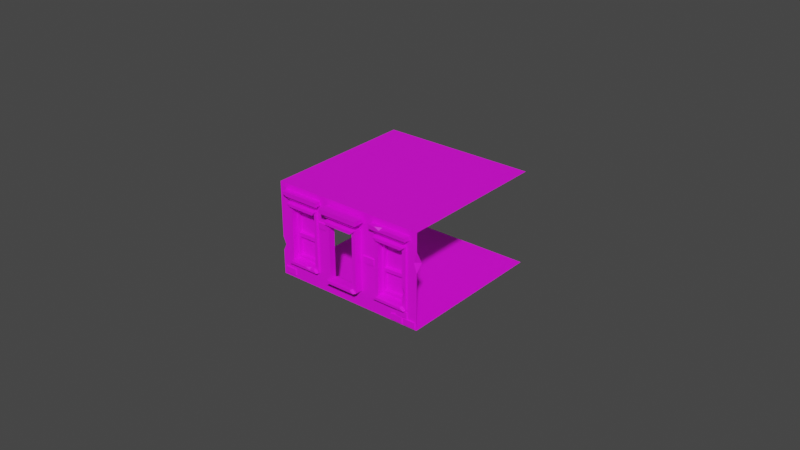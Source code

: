 # Source: apartmentinside.blend  (saved by Blender 2.93.21; exported with 4.5.12 LTS)
import bpy
from mathutils import Matrix  # noqa: F401  (used for matrix-valued properties, if any)

bpy.ops.wm.read_factory_settings(use_empty=True)
scene = bpy.context.scene
scene.name = 'Scene'

# ---- collections
col_collection = bpy.data.collections.new('Collection'); scene.collection.children.link(col_collection)

# ---- images (referenced by path relative to the original .blend; pixels are not part of the script)
import os
ASSET_DIR = os.environ.get("B2B_ASSET_DIR", "")  # directory of the original .blend (textures are referenced by path, not embedded)
HERE = os.path.dirname(os.path.abspath(__file__))  # packed textures are extracted next to this script under _unpacked/

def load_image(name, relpath, width, height, colorspace="sRGB"):
    """Load a texture the original file referenced (path relative to the .blend, or extracted next to this script)."""
    p = next((c for c in (os.path.join(HERE, relpath), os.path.join(ASSET_DIR, relpath)) if relpath and os.path.exists(c)), "")
    if p:
        img = bpy.data.images.load(p, check_existing=True)
        img.name = name
    else:  # same state as the original file: an image datablock whose file is absent (Cycles renders it pink)
        img = bpy.data.images.new(name, width, height)
        img.source = "FILE"
        img.filepath = "//" + (relpath or name)
    img.colorspace_settings.name = colorspace
    return img
img_file714_002 = load_image('file714.002', 'PolygonCity_Texture.psd', 1024, 1024, 'sRGB')
img_file714 = load_image('file714', 'PolygonCity_Texture.psd', 1024, 1024, 'sRGB')

# ---- materials (node trees are filled in below, after node groups)
mat_lambert377 = bpy.data.materials.new('lambert377')
mat_lambert377.use_transparent_shadow = False
mat_lambert377.diffuse_color = (1.0, 1.0, 1.0, 1.0)
mat_lambert377.roughness = 0.5528
mat_lambert377_003 = bpy.data.materials.new('lambert377.003')
mat_lambert377_003.use_transparent_shadow = False
mat_lambert377_003.diffuse_color = (1.0, 1.0, 1.0, 1.0)
mat_lambert377_003.roughness = 0.5528
mat_lambert377_004 = bpy.data.materials.new('lambert377.004')
mat_lambert377_004.use_transparent_shadow = False
mat_lambert377_004.diffuse_color = (1.0, 1.0, 1.0, 1.0)
mat_lambert377_004.roughness = 0.5528

# ---- material node trees
mat_lambert377.use_nodes = True; mat_lambert377.node_tree.nodes.clear()
_N = mat_lambert377.node_tree.nodes; _L = mat_lambert377.node_tree.links
n0 = _N.new('ShaderNodeBsdfPrincipled'); n0.name = 'Principled BSDF'; n0.location = (10, 300)
n0.distribution = 'GGX'
n0.subsurface_method = 'BURLEY'
n0.inputs[2].default_value = 0.5528
n0.inputs[3].default_value = 1.45
n0.inputs[27].default_value = (0.0, 0.0, 0.0, 1.0)
n0.inputs[28].default_value = 1.0
n1 = _N.new('ShaderNodeOutputMaterial'); n1.name = 'Material Output'; n1.location = (300, 300)
n2 = _N.new('ShaderNodeNormalMap'); n2.name = 'Normal Map'; n2.location = (-300, -300)
n2.label = 'Normal/Map'
n3 = _N.new('ShaderNodeTexImage'); n3.name = 'Image Texture'; n3.location = (-300, 600)
n3.image = img_file714_002
_L.new(n0.outputs[0], n1.inputs[0])
_L.new(n2.outputs[0], n0.inputs[5])
_L.new(n3.outputs[0], n0.inputs[0])
n1.is_active_output = True
mat_lambert377_003.use_nodes = True; mat_lambert377_003.node_tree.nodes.clear()
_N = mat_lambert377_003.node_tree.nodes; _L = mat_lambert377_003.node_tree.links
n0 = _N.new('ShaderNodeBsdfPrincipled'); n0.name = 'Principled BSDF'; n0.location = (10, 300)
n0.distribution = 'GGX'
n0.subsurface_method = 'BURLEY'
n0.inputs[2].default_value = 0.5528
n0.inputs[3].default_value = 1.45
n0.inputs[27].default_value = (0.0, 0.0, 0.0, 1.0)
n0.inputs[28].default_value = 1.0
n1 = _N.new('ShaderNodeOutputMaterial'); n1.name = 'Material Output'; n1.location = (300, 300)
n2 = _N.new('ShaderNodeNormalMap'); n2.name = 'Normal Map'; n2.location = (-300, -300)
n2.label = 'Normal/Map'
n3 = _N.new('ShaderNodeTexImage'); n3.name = 'Image Texture'; n3.location = (-300, 600)
n3.image = img_file714
_L.new(n0.outputs[0], n1.inputs[0])
_L.new(n2.outputs[0], n0.inputs[5])
_L.new(n3.outputs[0], n0.inputs[0])
n1.is_active_output = True
mat_lambert377_004.use_nodes = True; mat_lambert377_004.node_tree.nodes.clear()
_N = mat_lambert377_004.node_tree.nodes; _L = mat_lambert377_004.node_tree.links
n0 = _N.new('ShaderNodeBsdfPrincipled'); n0.name = 'Principled BSDF'; n0.location = (10, 300)
n0.distribution = 'GGX'
n0.subsurface_method = 'BURLEY'
n0.inputs[2].default_value = 0.5528
n0.inputs[3].default_value = 1.45
n0.inputs[27].default_value = (0.0, 0.0, 0.0, 1.0)
n0.inputs[28].default_value = 1.0
n1 = _N.new('ShaderNodeOutputMaterial'); n1.name = 'Material Output'; n1.location = (300, 300)
n2 = _N.new('ShaderNodeNormalMap'); n2.name = 'Normal Map'; n2.location = (-300, -300)
n2.label = 'Normal/Map'
n3 = _N.new('ShaderNodeTexImage'); n3.name = 'Image Texture'; n3.location = (-300, 600)
n3.image = img_file714
_L.new(n0.outputs[0], n1.inputs[0])
_L.new(n2.outputs[0], n0.inputs[5])
_L.new(n3.outputs[0], n0.inputs[0])
n1.is_active_output = True

# ---- world
world_world = bpy.data.worlds.new('World'); scene.world = world_world
world_world.use_nodes = True; world_world.node_tree.nodes.clear()
_N = world_world.node_tree.nodes; _L = world_world.node_tree.links
n0 = _N.new('ShaderNodeOutputWorld'); n0.name = 'World Output'; n0.location = (300, 300)
n1 = _N.new('ShaderNodeBackground'); n1.name = 'Background'; n1.location = (10, 300)
n1.inputs[0].default_value = (0.05088, 0.05088, 0.05088, 1.0)
_L.new(n1.outputs[0], n0.inputs[0])
n0.is_active_output = True
world_world.color = (0.05088, 0.05088, 0.05088)
world_world.use_sun_shadow = False
world_world.sun_shadow_jitter_overblur = 0.0

# ---- meshes
me_mesh = bpy.data.meshes.new('Mesh')
me_mesh.from_pydata([(4.943, 0.04914, 0.03813), (4.573, 0.04914, 0.03813), (4.943, 0.2377, 0.03813), (4.573, 0.2377, 0.03813), (4.96, 0.2463, 0.0), (4.556, 0.2463, 0.0), (4.96, 0.04049, 0.0), (4.556, 0.04049, 0.0), (4.678, 0.2738, 0.03813), (4.308, 0.2738, 0.03813), (4.678, 0.4623, 0.03813), (4.308, 0.4623, 0.03813), (4.695, 0.471, 0.0), (4.291, 0.471, 0.0), (4.695, 0.2652, 0.0), (4.291, 0.2652, 0.0), (4.497, 0.04914, 0.03813), (4.127, 0.06006, 0.03813), (4.497, 0.2377, 0.03813), (4.127, 0.2268, 0.03813), (4.514, 0.2463, 0.0), (4.11, 0.2344, 0.0), (4.514, 0.04049, 0.0), (4.11, 0.05241, 0.0), (4.241, 0.2524, 0.0), (4.241, 0.2432, 0.03813), (4.241, 0.04358, 0.03813), (4.241, 0.03442, 0.0), (3.512, 1.495, 0.03813), (3.142, 1.495, 0.03813), (3.512, 1.684, 0.03813), (3.142, 1.684, 0.03813), (3.528, 1.692, 0.0), (3.125, 1.692, 0.0), (3.528, 1.486, 0.0), (3.125, 1.486, 0.0), (3.364, 1.707, 0.0), (3.364, 1.697, 0.03813), (3.364, 1.481, 0.03813), (3.364, 1.471, 0.0), (1.858, 1.99, 0.03813), (1.488, 1.99, 0.03813), (1.858, 2.178, 0.03813), (1.488, 2.178, 0.03813), (1.875, 2.187, 0.0), (1.471, 2.187, 0.0), (1.875, 1.981, 0.0), (1.471, 1.981, 0.0), (2.471, 0.27, 0.03813), (2.101, 0.27, 0.03813), (2.471, 0.4585, 0.03813), (2.101, 0.4585, 0.03813), (2.488, 0.4672, 0.0), (2.084, 0.4672, 0.0), (2.488, 0.2613, 0.0), (2.084, 0.2613, 0.0), (0.4727, 0.09535, 0.03813), (0.1027, 0.09535, 0.03813), (0.4727, 0.2839, 0.03813), (0.1027, 0.2839, 0.03813), (0.4897, 0.2925, 0.0), (0.08573, 0.2925, 0.0), (0.4897, 0.0867, 0.0), (0.08573, 0.0867, 0.0), (4.631, 2.588, 0.103), (3.597, 2.588, 0.103), (4.631, 2.588, -4.768e-07), (3.597, 2.588, -4.768e-07), (4.675, 2.665, -4.768e-07), (4.675, 2.665, 0.1361), (3.553, 2.665, 0.1361), (3.553, 2.665, -4.768e-07), (4.726, 2.693, 0.1876), (3.463, 2.693, 0.1876), (3.463, 2.832, 0.1956), (4.726, 2.806, 0.1956), (3.463, 2.825, -4.768e-07), (4.766, 2.825, -4.768e-07), (3.463, 2.693, -4.768e-07), (4.766, 2.693, -4.768e-07), (1.403, 2.588, 0.103), (0.3686, 2.588, 0.103), (1.403, 2.588, -4.768e-07), (0.3686, 2.588, -4.768e-07), (1.447, 2.665, -4.768e-07), (1.447, 2.665, 0.1361), (0.3248, 2.665, 0.1361), (0.3248, 2.665, -4.768e-07), (1.537, 2.693, 0.1876), (0.2342, 2.752, 0.191), (0.2342, 2.832, 0.1956), (1.537, 2.832, 0.1956), (0.2342, 2.825, -4.768e-07), (1.537, 2.825, -4.768e-07), (0.2342, 2.693, -4.768e-07), (1.537, 2.693, -4.768e-07), (5.0, 0.0, 0.0), (0.0, 0.0, 0.0), (5.0, 3.0, 0.0), (0.0, 3.0, 0.0), (5.0, 3.0, -5.0), (0.0, 3.0, -5.0), (5.0, 0.0, -5.0), (0.0, 0.0, -5.0), (4.652, 0.5194, 0.0), (0.3477, 0.5194, 0.0), (0.3477, 2.481, 0.0), (4.652, 2.481, 0.0), (3.576, 2.481, 0.0), (3.576, 0.5194, 0.0), (1.424, 2.481, 0.0), (1.424, 0.5194, 0.0), (3.038, 2.481, 0.0), (3.038, 0.5194, 0.0), (1.962, 2.481, 0.0), (1.962, 0.5194, 0.0), (1.403, 2.481, 0.05631), (1.424, 0.5194, 0.05631), (0.3477, 0.5194, 0.05631), (0.3477, 2.481, 0.05631), (4.652, 0.5194, 0.05631), (3.576, 0.5194, 0.05631), (3.576, 2.481, 0.05631), (4.652, 2.481, 0.05631), (1.962, 2.481, 0.05631), (1.962, 0.5194, 0.05631), (3.038, 2.481, 0.05631), (3.038, 0.5194, 0.05631), (1.335, 2.366, 0.05631), (1.309, 0.6341, 0.05631), (0.4624, 0.6341, 0.05631), (0.4624, 2.366, 0.05631), (4.538, 0.6341, 0.05631), (3.691, 0.6341, 0.05631), (3.691, 2.366, 0.05631), (4.538, 2.366, 0.05631), (2.923, 2.366, 0.05631), (2.923, 0.6341, 0.05631), (1.309, 2.366, -0.1375), (1.309, 0.6341, -0.1375), (0.4624, 0.6341, -0.1375), (0.4624, 2.366, -0.1375), (4.538, 0.6341, -0.1375), (3.691, 0.6341, -0.1375), (3.691, 2.366, -0.1375), (4.538, 2.366, -0.1375), (1.229, 2.244, -0.1375), (1.229, 0.7558, -0.1375), (0.5421, 0.7308, -0.1375), (0.5202, 2.264, -0.1375), (4.458, 0.7558, -0.1375), (3.751, 0.7329, -0.1375), (3.771, 2.244, -0.1375), (4.458, 2.267, -0.1375), (4.458, 1.482, -0.1375), (3.771, 1.457, -0.1375), (1.229, 1.475, -0.1375), (0.5421, 1.475, -0.1375), (4.458, 1.386, -0.1375), (3.771, 1.349, -0.1375), (1.241, 1.363, -0.1375), (0.5421, 1.349, -0.1375), (1.229, 2.244, -0.2428), (1.229, 1.475, -0.2428), (0.5421, 1.475, -0.2428), (0.5421, 2.244, -0.2428), (4.458, 1.512, -0.2428), (3.771, 1.475, -0.2428), (3.771, 2.244, -0.2428), (4.458, 2.244, -0.2428), (4.458, 0.7558, -0.2428), (3.771, 0.7558, -0.2428), (3.771, 1.349, -0.2428), (4.458, 1.349, -0.2428), (1.229, 1.349, -0.2428), (0.5421, 1.349, -0.2428), (1.229, 0.7558, -0.2428), (0.5421, 0.7558, -0.2428), (1.424, 0.5328, 0.1471), (0.3477, 0.5328, 0.1471), (0.4624, 0.6208, 0.1471), (1.309, 0.6208, 0.1471), (4.652, 0.5328, 0.1471), (3.576, 0.5328, 0.1471), (3.691, 0.6208, 0.1471), (4.524, 0.6062, 0.1471), (1.403, 2.467, 0.1471), (0.3477, 2.467, 0.1471), (1.335, 2.379, 0.1471), (0.4624, 2.379, 0.1471), (4.652, 2.467, 0.1471), (3.605, 2.467, 0.1471), (4.538, 2.379, 0.1471), (3.691, 2.379, 0.1471), (4.114, 2.467, 0.1471), (0.8858, 2.467, 0.1471), (5.0, 1.777, 0.0), (5.0, 2.423, 0.0), (5.0, 2.015, -0.2104), (4.902, 2.076, 0.0), (0.0, 0.7722, 0.0), (0.0, 1.219, 0.0), (0.1033, 0.9868, 0.0), (0.0, 1.017, -0.1525), (1.962, 2.005, 0.05631), (1.962, 1.569, 0.05631), (1.962, 1.781, 0.0), (4.538, 0.846, 0.05631), (4.538, 1.268, 0.05631), (4.652, 1.038, 0.05631), (4.538, 1.058, -0.004815), (1.013, 0.6208, 0.1471), (1.158, 0.6341, 0.05631), (1.157, 0.5764, 0.1471), (4.12, 2.819, 0.1956), (3.684, 2.828, 0.1956), (3.89, 2.82, 0.0976), (3.846, 2.75, 0.1914), (0.386, 2.693, 0.1876), (0.2342, 2.693, 0.1158), (3.035, 2.49, 0.03008), (3.035, 0.5335, 0.03287), (1.967, 2.49, 0.02974), (1.967, 0.5335, 0.03287), (2.921, 2.375, 0.03286), (2.921, 0.6479, 0.03287), (2.081, 2.375, 0.03286), (2.081, 0.6479, 0.03287), (2.921, 2.375, 0.1693), (2.921, 0.6479, 0.172), (2.081, 2.375, 0.1693), (2.081, 0.6479, 0.172), (2.001, 0.5468, -0.05427), (3.035, 0.5468, -0.05427), (2.921, 0.6346, -0.05427), (2.115, 0.6346, -0.05427), (1.967, 2.476, -0.05427), (3.035, 2.476, -0.05427), (2.081, 2.389, -0.05427), (2.921, 2.389, -0.05427), (2.501, 2.476, -0.05427), (3.041, 1.798, 0.03286), (2.934, 1.794, 0.03286), (3.014, 2.597, 0.2941), (1.988, 2.597, 0.2941), (3.014, 2.597, 0.02828), (1.988, 2.597, 0.02828), (3.058, 2.674, 0.02828), (3.058, 2.674, 0.3259), (1.945, 2.674, 0.3259), (1.945, 2.674, 0.02828), (3.148, 2.701, 0.3754), (1.855, 2.701, 0.3754), (1.855, 2.84, 0.383), (3.148, 2.84, 0.383), (1.855, 2.833, 0.02828), (3.148, 2.833, 0.02828), (1.855, 2.701, 0.02828), (3.148, 2.701, 0.02828), (3.035, 2.49, 0.02828), (3.035, 0.5335, 0.02828), (1.967, 2.49, 0.02828), (1.967, 0.5335, 0.02828), (1.967, 2.49, 0.2493), (1.967, 0.5335, 0.2493), (3.035, 2.49, 0.2493), (3.035, 0.5335, 0.2493), (2.081, 2.375, 0.2493), (2.081, 0.6479, 0.2493), (2.921, 2.375, 0.2493), (2.921, 0.6479, 0.2493), (2.081, 2.375, 0.1703), (2.081, 0.6479, 0.1703), (2.921, 2.375, 0.1703), (2.921, 0.6479, 0.1703), (3.001, 0.5468, 0.3365), (1.967, 0.5468, 0.3365), (2.081, 0.6346, 0.3365), (2.887, 0.6346, 0.3365), (3.035, 2.476, 0.3365), (1.967, 2.476, 0.3365), (2.921, 2.389, 0.3365), (2.081, 2.389, 0.3365), (2.501, 2.476, 0.3365), (1.967, 2.015, 0.2493), (1.967, 1.581, 0.2493), (2.081, 1.794, 0.2493), (1.967, 1.792, 0.02828)], [(126, 136), (137, 127)], [(0, 2, 3, 1), (2, 4, 5, 3), (6, 0, 1, 7), (1, 3, 5, 7), (6, 4, 2, 0), (8, 10, 11, 9), (10, 12, 13, 11), (14, 8, 9, 15), (9, 11, 13, 15), (14, 12, 10, 8), (25, 19, 17, 26), (24, 21, 19, 25), (26, 17, 23, 27), (17, 19, 21, 23), (22, 20, 18, 16), (18, 20, 24, 25), (16, 18, 25, 26), (22, 16, 26, 27), (37, 31, 29, 38), (36, 33, 31, 37), (38, 29, 35, 39), (29, 31, 33, 35), (34, 32, 30, 28), (30, 32, 36, 37), (28, 30, 37, 38), (34, 28, 38, 39), (40, 42, 43, 41), (42, 44, 45, 43), (46, 40, 41, 47), (41, 43, 45, 47), (46, 44, 42, 40), (48, 50, 51, 49), (50, 52, 53, 51), (54, 48, 49, 55), (49, 51, 53, 55), (54, 52, 50, 48), (56, 58, 59, 57), (58, 60, 61, 59), (62, 56, 57, 63), (57, 59, 61, 63), (62, 60, 58, 56), (72, 217, 73), (77, 76, 216), (66, 64, 65, 67), (73, 74, 76, 78), (79, 77, 75, 72), (66, 68, 69, 64), (64, 69, 70, 65), (65, 70, 71, 67), (69, 72, 73, 70), (70, 73, 78, 71), (68, 79, 72, 69), (88, 91, 90, 89, 218), (91, 93, 92, 90), (82, 80, 81, 83), (89, 90, 92, 94, 219), (95, 93, 91, 88), (82, 84, 85, 80), (80, 85, 86, 81), (81, 86, 87, 83), (85, 88, 218, 86), (86, 219, 94, 87), (84, 95, 88, 85), (162, 165, 164, 163), (98, 100, 101, 99), (102, 96, 97, 103), (96, 104, 109, 113, 115, 111, 105, 97), (105, 106, 202), (99, 106, 110, 114, 112, 108, 107, 98), (104, 96, 196, 199), (166, 169, 168, 167), (111, 115, 206), (108, 112, 113, 109), (110, 116, 117, 111), (111, 117, 118, 105), (105, 118, 119, 106), (106, 119, 116, 110), (104, 120, 121, 109), (109, 121, 122, 108), (108, 122, 123, 107), (107, 209, 104), (112, 126, 127, 113), (113, 127, 125, 115), (116, 128, 129, 117), (178, 181, 213), (118, 130, 131, 119), (187, 189, 188, 186, 195), (182, 185, 184, 183), (121, 133, 134, 122), (191, 193, 192, 190, 194), (210, 207, 209), (128, 138, 139, 129), (139, 140, 212), (130, 140, 141, 131), (131, 141, 138, 128), (132, 142, 143, 133), (133, 143, 144, 134), (134, 144, 145, 135), (142, 132, 207, 210), (138, 146, 156, 160, 147, 139), (139, 147, 148, 140), (140, 148, 161, 157, 149, 141), (141, 149, 146, 138), (142, 150, 151, 143), (143, 151, 159, 155, 152, 144), (144, 152, 153, 145), (145, 153, 154, 158, 150, 142), (158, 154, 155, 159), (157, 161, 160, 156), (170, 173, 172, 171), (175, 177, 176, 174), (146, 162, 163, 156), (156, 163, 164, 157), (157, 164, 165, 149), (149, 165, 162, 146), (154, 166, 167, 155), (155, 167, 168, 152), (152, 168, 169, 153), (153, 169, 166, 154), (150, 170, 171, 151), (151, 171, 172, 159), (159, 172, 173, 158), (158, 173, 170, 150), (161, 175, 174, 160), (160, 174, 176, 147), (147, 176, 177, 148), (148, 177, 175, 161), (117, 178, 179, 118), (118, 179, 180, 130), (211, 213, 212), (129, 181, 178, 117), (120, 182, 183, 121), (121, 183, 184, 133), (133, 184, 185, 132), (132, 185, 182, 120), (119, 187, 195, 186, 116), (116, 186, 188, 128), (128, 188, 189, 131), (131, 189, 187, 119), (122, 191, 194, 190, 123), (123, 190, 192, 135), (135, 192, 193, 134), (134, 193, 191, 122), (196, 198, 199), (198, 197, 199), (203, 200, 202), (201, 203, 202), (115, 125, 205, 206), (204, 124, 114, 206), (123, 135, 208, 209), (207, 132, 120, 209), (208, 210, 209), (130, 180, 211, 212), (181, 129, 212), (213, 181, 212), (213, 211, 180, 179), (178, 213, 179), (97, 105, 202, 200), (106, 99, 201, 202), (98, 107, 199, 197), (107, 104, 199), (135, 145, 210, 208), (145, 142, 210), (114, 110, 206), (110, 111, 206), (209, 120, 104), (107, 123, 209), (129, 139, 212), (140, 130, 212), (214, 216, 217), (216, 215, 217), (75, 77, 216, 214), (76, 74, 215, 216), (217, 215, 74, 73), (72, 75, 214, 217), (218, 89, 86), (86, 89, 219), (237, 239, 238, 236, 240), (222, 226, 227, 223), (232, 235, 234, 233), (229, 228, 242), (224, 228, 230, 226), (226, 230, 231, 227), (227, 231, 229, 225), (223, 232, 233, 221), (221, 233, 234, 225), (225, 234, 235, 227), (227, 235, 232, 223), (220, 237, 240, 236, 222), (222, 236, 238, 226), (226, 238, 239, 224), (224, 239, 237, 220), (242, 224, 220, 241), (221, 225, 242, 241), (225, 229, 242), (228, 224, 242), (221, 229, 242), (241, 229, 221), (241, 228, 229), (251, 254, 253, 252), (254, 256, 255, 253), (245, 243, 244, 246), (252, 253, 255, 257), (258, 256, 254, 251), (245, 247, 248, 243), (243, 248, 249, 244), (244, 249, 250, 246), (248, 251, 252, 249), (249, 252, 257, 250), (247, 258, 251, 248), (261, 263, 265, 259), (259, 265, 266, 260), (260, 266, 264, 262), (286, 284, 287), (280, 282, 281, 279, 283), (265, 269, 270, 266), (275, 278, 277, 276), (272, 271, 286), (267, 271, 273, 269), (269, 273, 274, 270), (270, 274, 272, 268), (266, 275, 276, 264), (264, 276, 277, 268), (268, 277, 278, 270), (270, 278, 275, 266), (263, 280, 283, 279, 265), (265, 279, 281, 269), (269, 281, 282, 267), (267, 282, 280, 263), (286, 267, 263, 284), (264, 268, 286, 285), (262, 264, 285, 287), (284, 263, 261, 287), (286, 287, 285), (268, 272, 286), (271, 267, 286), (255, 256, 258, 247, 250, 257), (250, 247, 245, 246)])
me_mesh.polygons.foreach_set('use_smooth', [True] * 238)
me_mesh.polygons.foreach_set('material_index', [0, 0, 0, 0, 0, 0, 0, 0, 0, 0, 0, 0, 0, 0, 0, 0, 0, 0, 0, 0, 0, 0, 0, 0, 0, 0, 0, 0, 0, 0, 0, 0, 0, 0, 0, 0, 0, 0, 0, 0, 0, 0, 0, 0, 0, 0, 0, 0, 0, 0, 0, 0, 0, 0, 0, 0, 0, 0, 0, 0, 0, 0, 0, 0, 0, 0, 0, 0, 0, 0, 0, 0, 0, 0, 0, 0, 0, 0, 0, 0, 0, 0, 0, 0, 0, 0, 0, 0, 0, 0, 0, 0, 0, 0, 0, 0, 0, 0, 0, 0, 0, 0, 0, 0, 0, 0, 0, 0, 0, 0, 0, 0, 0, 0, 0, 0, 0, 0, 0, 0, 0, 0, 0, 0, 0, 0, 0, 0, 0, 0, 0, 0, 0, 0, 0, 0, 0, 0, 0, 0, 0, 0, 0, 0, 0, 0, 0, 0, 0, 0, 0, 0, 0, 0, 0, 0, 0, 0, 0, 0, 0, 0, 0, 0, 0, 0, 0, 0, 0, 0, 0, 0, 0, 0, 0, 0, 0, 1, 1, 1, 1, 1, 1, 1, 1, 1, 1, 1, 1, 1, 1, 1, 1, 1, 1, 1, 1, 1, 1, 2, 2, 2, 2, 2, 2, 2, 2, 2, 2, 2, 2, 2, 2, 2, 2, 2, 2, 2, 2, 2, 2, 2, 2, 2, 2, 2, 2, 2, 2, 2, 2, 2, 2, 2, 2, 2, 2, 2])
_k = set([(0, 1), (0, 2), (0, 6), (1, 3), (1, 7), (2, 3), (2, 4), (3, 5), (8, 9), (8, 10), (8, 14), (9, 11), (9, 15), (10, 11), (10, 12), (11, 13), (16, 18), (16, 22), (16, 26), (17, 19), (17, 23), (17, 26), (18, 20), (18, 25), (19, 21), (19, 25), (28, 30), (28, 34), (28, 38), (29, 31), (29, 35), (29, 38), (30, 32), (30, 37), (31, 33), (31, 37), (40, 41), (40, 42), (40, 46), (41, 43), (41, 47), (42, 43), (42, 44), (43, 45), (48, 49), (48, 50), (48, 54), (49, 51), (49, 55), (50, 51), (50, 52), (51, 53), (56, 57), (56, 58), (56, 62), (57, 59), (57, 63), (58, 59), (58, 60), (59, 61), (64, 65), (64, 66), (64, 69), (65, 67), (65, 70), (68, 69), (69, 70), (69, 72), (70, 71), (70, 73), (72, 73), (72, 75), (72, 79), (73, 74), (73, 78), (74, 76), (74, 215), (75, 77), (75, 214), (76, 216), (80, 81), (80, 82), (80, 85), (81, 83), (81, 86), (84, 85), (85, 86), (85, 88), (86, 87), (86, 89), (86, 218), (86, 219), (88, 91), (88, 95), (88, 218), (89, 90), (89, 218), (89, 219), (90, 91), (90, 92), (91, 93), (94, 219), (96, 97), (96, 102), (96, 196), (97, 103), (97, 200), (98, 99), (98, 100), (98, 197), (99, 101), (99, 201), (100, 101), (102, 103), (104, 107), (104, 109), (104, 120), (105, 106), (105, 111), (105, 118), (106, 110), (106, 119), (107, 108), (107, 123), (108, 109), (108, 122), (109, 121), (110, 111), (110, 116), (111, 117), (112, 113), (112, 114), (112, 126), (113, 115), (113, 127), (114, 124), (114, 206), (115, 125), (115, 206), (116, 117), (116, 119), (116, 128), (116, 186), (117, 118), (117, 129), (117, 178), (118, 119), (118, 130), (118, 179), (119, 131), (119, 187), (120, 121), (120, 132), (120, 182), (120, 209), (121, 122), (121, 133), (121, 183), (122, 123), (122, 134), (122, 191), (123, 135), (123, 190), (123, 209), (124, 204), (125, 127), (125, 205), (126, 127), (126, 136), (127, 137), (128, 129), (128, 131), (128, 138), (128, 188), (129, 139), (129, 181), (129, 212), (130, 131), (130, 140), (130, 180), (130, 212), (131, 141), (131, 189), (132, 133), (132, 142), (132, 185), (132, 207), (133, 134), (133, 143), (133, 184), (134, 135), (134, 144), (134, 193), (135, 145), (135, 192), (135, 208), (138, 139), (138, 141), (139, 140), (140, 141), (142, 143), (142, 145), (143, 144), (144, 145), (146, 149), (146, 156), (146, 162), (147, 148), (147, 160), (147, 176), (148, 161), (148, 177), (149, 157), (149, 165), (150, 151), (150, 158), (150, 170), (151, 159), (151, 171), (152, 153), (152, 155), (152, 168), (153, 154), (153, 169), (154, 155), (154, 166), (155, 167), (156, 157), (156, 163), (157, 164), (158, 159), (158, 173), (159, 172), (160, 161), (160, 174), (161, 175), (162, 163), (162, 165), (163, 164), (164, 165), (166, 167), (166, 169), (167, 168), (168, 169), (170, 171), (170, 173), (171, 172), (172, 173), (174, 175), (174, 176), (175, 177), (176, 177), (178, 179), (178, 181), (179, 180), (180, 211), (181, 212), (181, 213), (182, 183), (182, 185), (183, 184), (184, 185), (186, 188), (186, 195), (187, 189), (187, 195), (188, 189), (190, 192), (190, 194), (191, 193), (191, 194), (192, 193), (196, 198), (196, 199), (197, 198), (197, 199), (198, 199), (200, 202), (200, 203), (201, 202), (201, 203), (202, 203), (204, 206), (205, 206), (207, 209), (207, 210), (208, 209), (208, 210), (209, 210), (211, 212), (211, 213), (212, 213), (214, 216), (214, 217), (215, 216), (215, 217), (216, 217), (220, 224), (220, 237), (221, 225), (221, 229), (221, 233), (221, 241), (222, 226), (222, 236), (223, 227), (223, 232), (224, 226), (224, 228), (224, 239), (224, 242), (225, 227), (225, 229), (225, 234), (225, 242), (226, 227), (226, 230), (226, 238), (227, 231), (227, 235), (228, 229), (229, 242), (232, 233), (232, 235), (233, 234), (234, 235), (236, 238), (236, 240), (237, 239), (237, 240), (238, 239), (241, 242), (243, 244), (243, 245), (243, 248), (244, 246), (244, 249), (245, 246), (245, 247), (246, 250), (247, 248), (247, 258), (248, 249), (248, 251), (249, 250), (249, 252), (250, 257), (251, 252), (251, 254), (251, 258), (252, 253), (252, 257), (253, 254), (253, 255), (254, 256), (255, 256), (255, 257), (256, 258), (259, 265), (260, 266), (261, 263), (262, 264), (263, 265), (263, 267), (263, 280), (263, 284), (264, 266), (264, 268), (264, 276), (264, 285), (265, 266), (265, 269), (265, 279), (266, 270), (266, 275), (267, 269), (267, 271), (267, 282), (267, 286), (268, 270), (268, 272), (268, 277), (268, 286), (269, 270), (269, 273), (269, 281), (270, 274), (270, 278), (271, 286), (275, 276), (275, 278), (276, 277), (277, 278), (279, 281), (279, 283), (280, 282), (280, 283), (281, 282), (284, 286), (284, 287), (285, 286), (285, 287), (286, 287)])
me_mesh.attributes.new('sharp_edge', 'BOOLEAN', 'EDGE').data.foreach_set('value', [ (min(e.vertices), max(e.vertices)) in _k for e in me_mesh.edges])
_uv = me_mesh.uv_layers.new(name='map1')
_uv.uv.foreach_set('vector', [0.1992, 0.2808, 0.1992, 0.2808, 0.1992, 0.2808, 0.1992, 0.2808, 0.1992, 0.2808, 0.1992, 0.2808, 0.1992, 0.2808, 0.1992, 0.2808, 0.1992, 0.2808, 0.1992, 0.2808, 0.1992, 0.2808, 0.1992, 0.2808, 0.1992, 0.2808, 0.1992, 0.2808, 0.1992, 0.2808, 0.1992, 0.2808, 0.1992, 0.2808, 0.1992, 0.2808, 0.1992, 0.2808, 0.1992, 0.2808, 0.1992, 0.2808, 0.1992, 0.2808, 0.1992, 0.2808, 0.1992, 0.2808, 0.1992, 0.2808, 0.1992, 0.2808, 0.1992, 0.2808, 0.1992, 0.2808, 0.1992, 0.2808, 0.1992, 0.2808, 0.1992, 0.2808, 0.1992, 0.2808, 0.1992, 0.2808, 0.1992, 0.2808, 0.1992, 0.2808, 0.1992, 0.2808, 0.1992, 0.2808, 0.1992, 0.2808, 0.1992, 0.2808, 0.1992, 0.2808, 0.1992, 0.2808, 0.1992, 0.2808, 0.1992, 0.2808, 0.1992, 0.2808, 0.1992, 0.2808, 0.1992, 0.2808, 0.1992, 0.2808, 0.1992, 0.2808, 0.1992, 0.2808, 0.1992, 0.2808, 0.1992, 0.2808, 0.1992, 0.2808, 0.1992, 0.2808, 0.1992, 0.2808, 0.1992, 0.2808, 0.1992, 0.2808, 0.1992, 0.2808, 0.1992, 0.2808, 0.1992, 0.2808, 0.1992, 0.2808, 0.1992, 0.2808, 0.1992, 0.2808, 0.1992, 0.2808, 0.1992, 0.2808, 0.1992, 0.2808, 0.1992, 0.2808, 0.1992, 0.2808, 0.1992, 0.2808, 0.1992, 0.2808, 0.1992, 0.2808, 0.1992, 0.2808, 0.1992, 0.2808, 0.1992, 0.2808, 0.1992, 0.2808, 0.1992, 0.2808, 0.1992, 0.2808, 0.1992, 0.2808, 0.1992, 0.2808, 0.1992, 0.2808, 0.1992, 0.2808, 0.1992, 0.2808, 0.1992, 0.2808, 0.1992, 0.2808, 0.1992, 0.2808, 0.1992, 0.2808, 0.1992, 0.2808, 0.1992, 0.2808, 0.1992, 0.2808, 0.1992, 0.2808, 0.1992, 0.2808, 0.1992, 0.2808, 0.1992, 0.2808, 0.1992, 0.2808, 0.1992, 0.2808, 0.1992, 0.2808, 0.1992, 0.2808, 0.1992, 0.2808, 0.1992, 0.2808, 0.1992, 0.2808, 0.1992, 0.2808, 0.1992, 0.2808, 0.1992, 0.2808, 0.1992, 0.2808, 0.1992, 0.2808, 0.1992, 0.2808, 0.1992, 0.2808, 0.1992, 0.2808, 0.1992, 0.2808, 0.1992, 0.2808, 0.1992, 0.2808, 0.1992, 0.2808, 0.1992, 0.2808, 0.1992, 0.2808, 0.1992, 0.2808, 0.1992, 0.2808, 0.1992, 0.2808, 0.1992, 0.2808, 0.1992, 0.2808, 0.1992, 0.2808, 0.1992, 0.2808, 0.1992, 0.2808, 0.1992, 0.2808, 0.1992, 0.2808, 0.1992, 0.2808, 0.1992, 0.2808, 0.1992, 0.2808, 0.1992, 0.2808, 0.1992, 0.2808, 0.1992, 0.2808, 0.1992, 0.2808, 0.1992, 0.2808, 0.1992, 0.2808, 0.1992, 0.2808, 0.1992, 0.2808, 0.1992, 0.2808, 0.1992, 0.2808, 0.1992, 0.2808, 0.1992, 0.2808, 0.1992, 0.2808, 0.1992, 0.2808, 0.1992, 0.2808, 0.1992, 0.2808, 0.1992, 0.2808, 0.1992, 0.2808, 0.1992, 0.2808, 0.1992, 0.2808, 0.1992, 0.2808, 0.1992, 0.2808, 0.1992, 0.2808, 0.1992, 0.2808, 0.1992, 0.2808, 0.1992, 0.2808, 0.1992, 0.2808, 0.1992, 0.2808, 0.1992, 0.2808, 0.1992, 0.2808, 0.1992, 0.2808, 0.1992, 0.2808, 0.1992, 0.2808, 0.1992, 0.2808, 0.1992, 0.2808, 0.1992, 0.2808, 0.1992, 0.2808, 0.1992, 0.2808, 0.03656, 0.326, 0.03656, 0.326, 0.03656, 0.326, 0.03656, 0.326, 0.03656, 0.326, 0.03656, 0.326, 0.03656, 0.3009, 0.03656, 0.3009, 0.03656, 0.3009, 0.03656, 0.3009, 0.03656, 0.326, 0.03656, 0.326, 0.03656, 0.326, 0.03656, 0.326, 0.03656, 0.326, 0.03656, 0.326, 0.03656, 0.326, 0.03656, 0.326, 0.03656, 0.3009, 0.03656, 0.3009, 0.03656, 0.3009, 0.03656, 0.3009, 0.03656, 0.3009, 0.03656, 0.3009, 0.03656, 0.3009, 0.03656, 0.3009, 0.03656, 0.3009, 0.03656, 0.3009, 0.03656, 0.3009, 0.03656, 0.3009, 0.03656, 0.326, 0.03656, 0.326, 0.03656, 0.326, 0.03656, 0.326, 0.03656, 0.326, 0.03656, 0.326, 0.03656, 0.326, 0.03656, 0.326, 0.03656, 0.326, 0.03656, 0.326, 0.03656, 0.326, 0.03656, 0.326, 0.03656, 0.326, 0.03656, 0.326, 0.03656, 0.326, 0.03656, 0.326, 0.03656, 0.326, 0.03656, 0.326, 0.03656, 0.326, 0.03656, 0.326, 0.03656, 0.326, 0.03656, 0.3009, 0.03656, 0.3009, 0.03656, 0.3009, 0.03656, 0.3009, 0.03656, 0.326, 0.03656, 0.326, 0.03656, 0.326, 0.03656, 0.326, 0.03656, 0.326, 0.03656, 0.326, 0.03656, 0.326, 0.03656, 0.326, 0.03656, 0.326, 0.03656, 0.3009, 0.03656, 0.3009, 0.03656, 0.3009, 0.03656, 0.3009, 0.03656, 0.3009, 0.03656, 0.3009, 0.03656, 0.3009, 0.03656, 0.3009, 0.03656, 0.3009, 0.03656, 0.3009, 0.03656, 0.3009, 0.03656, 0.3009, 0.03656, 0.326, 0.03656, 0.326, 0.03656, 0.326, 0.03656, 0.326, 0.03656, 0.326, 0.03656, 0.326, 0.03656, 0.326, 0.03656, 0.326, 0.03656, 0.326, 0.03656, 0.326, 0.03656, 0.326, 0.03656, 0.326, 0.7271, 0.007338, 0.8223, 0.007338, 0.8223, 0.1026, 0.7271, 0.1026, 0.1973, 0.3051, 0.1973, 0.3051, 0.1973, 0.3051, 0.1973, 0.3051, 0.1973, 0.3051, 0.1973, 0.3051, 0.1973, 0.3051, 0.1973, 0.3051, 0.1973, 0.3051, 0.1973, 0.3051, 0.1973, 0.3051, 0.1973, 0.3051, 0.1973, 0.3051, 0.1973, 0.3051, 0.1973, 0.3051, 0.1973, 0.3051, 0.1973, 0.3051, 0.1973, 0.3051, 0.1973, 0.3051, 0.1973, 0.3051, 0.1973, 0.3051, 0.1973, 0.3051, 0.1973, 0.3051, 0.1973, 0.3051, 0.1973, 0.3051, 0.1973, 0.3051, 0.1973, 0.3051, 0.1973, 0.3051, 0.1973, 0.3051, 0.1973, 0.3051, 0.1973, 0.3051, 0.5068, 0.007338, 0.602, 0.007338, 0.602, 0.1026, 0.5068, 0.1026, 0.1973, 0.3051, 0.1973, 0.3051, 0.1973, 0.3051, 0.1973, 0.3051, 0.1973, 0.3051, 0.1973, 0.3051, 0.1973, 0.3051, 0.03656, 0.3009, 0.03656, 0.3009, 0.03656, 0.3009, 0.03656, 0.3009, 0.03656, 0.3009, 0.03656, 0.3009, 0.03656, 0.3009, 0.03656, 0.3009, 0.03656, 0.3009, 0.03656, 0.3009, 0.03656, 0.3009, 0.03656, 0.3009, 0.03656, 0.3009, 0.03656, 0.3009, 0.03656, 0.3009, 0.03656, 0.3009, 0.03656, 0.3009, 0.03656, 0.3009, 0.03656, 0.3009, 0.03656, 0.3009, 0.03656, 0.3009, 0.03656, 0.3009, 0.03656, 0.3009, 0.03656, 0.3009, 0.03656, 0.3009, 0.03656, 0.3009, 0.03656, 0.3009, 0.03656, 0.3009, 0.03656, 0.3009, 0.03656, 0.3009, 0.03656, 0.3009, 0.03656, 0.3009, 0.03656, 0.3009, 0.03656, 0.3009, 0.03656, 0.3009, 0.03656, 0.3009, 0.03656, 0.3009, 0.03656, 0.3009, 0.03656, 0.3009, 0.03656, 0.3009, 0.03656, 0.3009, 0.03656, 0.3009, 0.03656, 0.3009, 0.03768, 0.3279, 0.03768, 0.3279, 0.03768, 0.3279, 0.03656, 0.3009, 0.03656, 0.3009, 0.03656, 0.3009, 0.03656, 0.3009, 0.03768, 0.3279, 0.03768, 0.3279, 0.03768, 0.3279, 0.03768, 0.3279, 0.03768, 0.3279, 0.03768, 0.3279, 0.03768, 0.3279, 0.03768, 0.3279, 0.03768, 0.3279, 0.03656, 0.3009, 0.03656, 0.3009, 0.03656, 0.3009, 0.03656, 0.3009, 0.03768, 0.3279, 0.03768, 0.3279, 0.03768, 0.3279, 0.03768, 0.3279, 0.03768, 0.3279, 0.03656, 0.3009, 0.03656, 0.3009, 0.03656, 0.3009, 0.03656, 0.3009, 0.03656, 0.3009, 0.03656, 0.3009, 0.03656, 0.3009, 0.03656, 0.3009, 0.03656, 0.3009, 0.03656, 0.3009, 0.03656, 0.3009, 0.03656, 0.3009, 0.03656, 0.3009, 0.03656, 0.3009, 0.03656, 0.3009, 0.03656, 0.3009, 0.03656, 0.3009, 0.03656, 0.3009, 0.03656, 0.3009, 0.03656, 0.3009, 0.03656, 0.3009, 0.03656, 0.3009, 0.03656, 0.3009, 0.03656, 0.3009, 0.03656, 0.3009, 0.03656, 0.3009, 0.03656, 0.3009, 0.03656, 0.3009, 0.03656, 0.3009, 0.03656, 0.3009, 0.03656, 0.3009, 0.03656, 0.3009, 0.03656, 0.3009, 0.03656, 0.3009, 0.1025, 0.255, 0.1025, 0.255, 0.1025, 0.255, 0.1025, 0.255, 0.1025, 0.255, 0.1025, 0.255, 0.1025, 0.255, 0.1025, 0.255, 0.1025, 0.255, 0.1025, 0.255, 0.1025, 0.255, 0.1025, 0.255, 0.1025, 0.255, 0.1025, 0.255, 0.1025, 0.255, 0.1025, 0.255, 0.1025, 0.255, 0.1025, 0.255, 0.1025, 0.255, 0.1025, 0.255, 0.1025, 0.255, 0.1025, 0.255, 0.1025, 0.255, 0.1025, 0.255, 0.1025, 0.255, 0.1025, 0.255, 0.1025, 0.255, 0.1025, 0.255, 0.1025, 0.255, 0.1025, 0.255, 0.1025, 0.255, 0.1025, 0.255, 0.1025, 0.255, 0.1025, 0.255, 0.1025, 0.255, 0.1025, 0.255, 0.1025, 0.255, 0.1025, 0.255, 0.1025, 0.255, 0.1025, 0.255, 0.1025, 0.255, 0.1025, 0.255, 0.1025, 0.255, 0.1025, 0.255, 0.1025, 0.255, 0.1025, 0.255, 0.1025, 0.255, 0.1025, 0.255, 0.5068, 0.007338, 0.602, 0.007338, 0.602, 0.1026, 0.5068, 0.1026, 0.7271, 0.007338, 0.8223, 0.007338, 0.8223, 0.1026, 0.7271, 0.1026, 0.1025, 0.255, 0.1025, 0.255, 0.1025, 0.255, 0.1025, 0.255, 0.1025, 0.255, 0.1025, 0.255, 0.1025, 0.255, 0.1025, 0.255, 0.1025, 0.255, 0.1025, 0.255, 0.1025, 0.255, 0.1025, 0.255, 0.1025, 0.255, 0.1025, 0.255, 0.1025, 0.255, 0.1025, 0.255, 0.1025, 0.255, 0.1025, 0.255, 0.1025, 0.255, 0.1025, 0.255, 0.1025, 0.255, 0.1025, 0.255, 0.1025, 0.255, 0.1025, 0.255, 0.1025, 0.255, 0.1025, 0.255, 0.1025, 0.255, 0.1025, 0.255, 0.1025, 0.255, 0.1025, 0.255, 0.1025, 0.255, 0.1025, 0.255, 0.1025, 0.255, 0.1025, 0.255, 0.1025, 0.255, 0.1025, 0.255, 0.1025, 0.255, 0.1025, 0.255, 0.1025, 0.255, 0.1025, 0.255, 0.1025, 0.255, 0.1025, 0.255, 0.1025, 0.255, 0.1025, 0.255, 0.1025, 0.255, 0.1025, 0.255, 0.1025, 0.255, 0.1025, 0.255, 0.1025, 0.255, 0.1025, 0.255, 0.1025, 0.255, 0.1025, 0.255, 0.1025, 0.255, 0.1025, 0.255, 0.1025, 0.255, 0.1025, 0.255, 0.1025, 0.255, 0.1025, 0.255, 0.1025, 0.255, 0.1025, 0.255, 0.1025, 0.255, 0.1025, 0.255, 0.1025, 0.255, 0.1025, 0.255, 0.03768, 0.3279, 0.03768, 0.3279, 0.03768, 0.3279, 0.03768, 0.3279, 0.03768, 0.3279, 0.03768, 0.3279, 0.03768, 0.3279, 0.03768, 0.3279, 0.03768, 0.3279, 0.03768, 0.3279, 0.03768, 0.3279, 0.03768, 0.3279, 0.03768, 0.3279, 0.03768, 0.3279, 0.03768, 0.3279, 0.03768, 0.3279, 0.03768, 0.3279, 0.03768, 0.3279, 0.03768, 0.3279, 0.03768, 0.3279, 0.03768, 0.3279, 0.03768, 0.3279, 0.03768, 0.3279, 0.03768, 0.3279, 0.03768, 0.3279, 0.03768, 0.3279, 0.03768, 0.3279, 0.03768, 0.3279, 0.03768, 0.3279, 0.03768, 0.3279, 0.03768, 0.3279, 0.03768, 0.3279, 0.03768, 0.3279, 0.03768, 0.3279, 0.03768, 0.3279, 0.03768, 0.3279, 0.03768, 0.3279, 0.03768, 0.3279, 0.03768, 0.3279, 0.03768, 0.3279, 0.03768, 0.3279, 0.03768, 0.3279, 0.03768, 0.3279, 0.03768, 0.3279, 0.03768, 0.3279, 0.03768, 0.3279, 0.03768, 0.3279, 0.03768, 0.3279, 0.03768, 0.3279, 0.03768, 0.3279, 0.03768, 0.3279, 0.03768, 0.3279, 0.03768, 0.3279, 0.03768, 0.3279, 0.03768, 0.3279, 0.03768, 0.3279, 0.03768, 0.3279, 0.03768, 0.3279, 0.03768, 0.3279, 0.03768, 0.3279, 0.03768, 0.3279, 0.03768, 0.3279, 0.03768, 0.3279, 0.03768, 0.3279, 0.03768, 0.3279, 0.1973, 0.3051, 0.1973, 0.3051, 0.1973, 0.3051, 0.1973, 0.3051, 0.1973, 0.3051, 0.1973, 0.3051, 0.1973, 0.3051, 0.1973, 0.3051, 0.1973, 0.3051, 0.1973, 0.3051, 0.1973, 0.3051, 0.1973, 0.3051, 0.03656, 0.3009, 0.03656, 0.3009, 0.03656, 0.3009, 0.03656, 0.3009, 0.03656, 0.3009, 0.03656, 0.3009, 0.03656, 0.3009, 0.03656, 0.3009, 0.03656, 0.3009, 0.03656, 0.3009, 0.03656, 0.3009, 0.03656, 0.3009, 0.03656, 0.3009, 0.03656, 0.3009, 0.03656, 0.3009, 0.03656, 0.3009, 0.03656, 0.3009, 0.03656, 0.3009, 0.03656, 0.3009, 0.03768, 0.3279, 0.03768, 0.3279, 0.03768, 0.3279, 0.03768, 0.3279, 0.03768, 0.3279, 0.03768, 0.3279, 0.03768, 0.3279, 0.03768, 0.3279, 0.03768, 0.3279, 0.03768, 0.3279, 0.03768, 0.3279, 0.03768, 0.3279, 0.03768, 0.3279, 0.03768, 0.3279, 0.03768, 0.3279, 0.03768, 0.3279, 0.03768, 0.3279, 0.1973, 0.3051, 0.1973, 0.3051, 0.1973, 0.3051, 0.1973, 0.3051, 0.1973, 0.3051, 0.1973, 0.3051, 0.1973, 0.3051, 0.1973, 0.3051, 0.1973, 0.3051, 0.1973, 0.3051, 0.1973, 0.3051, 0.1973, 0.3051, 0.1973, 0.3051, 0.1973, 0.3051, 0.1973, 0.3051, 0.03656, 0.3009, 0.03656, 0.3009, 0.03656, 0.3009, 0.03656, 0.3009, 0.03656, 0.3009, 0.03656, 0.3009, 0.03656, 0.3009, 0.1973, 0.3051, 0.1973, 0.3051, 0.1973, 0.3051, 0.1973, 0.3051, 0.1973, 0.3051, 0.1973, 0.3051, 0.03656, 0.3009, 0.03656, 0.3009, 0.03656, 0.3009, 0.03656, 0.3009, 0.03656, 0.3009, 0.03656, 0.3009, 0.03656, 0.3009, 0.03656, 0.3009, 0.03656, 0.3009, 0.03656, 0.3009, 0.03656, 0.3009, 0.03656, 0.3009, 0.03656, 0.326, 0.03656, 0.326, 0.03656, 0.326, 0.03656, 0.326, 0.03656, 0.326, 0.03656, 0.326, 0.03656, 0.326, 0.03656, 0.326, 0.03656, 0.326, 0.03656, 0.326, 0.03656, 0.326, 0.03656, 0.326, 0.03656, 0.326, 0.03656, 0.326, 0.03656, 0.326, 0.03656, 0.326, 0.03656, 0.326, 0.03656, 0.326, 0.03656, 0.326, 0.03656, 0.326, 0.03656, 0.326, 0.03656, 0.326, 0.03656, 0.326, 0.03656, 0.326, 0.03656, 0.326, 0.03656, 0.326, 0.03656, 0.326, 0.03656, 0.326, 0.03768, 0.3279, 0.03768, 0.3279, 0.03768, 0.3279, 0.03768, 0.3279, 0.03768, 0.3279, 0.03656, 0.3009, 0.03656, 0.3009, 0.03656, 0.3009, 0.03656, 0.3009, 0.03768, 0.3279, 0.03768, 0.3279, 0.03768, 0.3279, 0.03768, 0.3279, 0.03656, 0.3009, 0.03656, 0.3009, 0.03656, 0.3009, 0.03656, 0.3009, 0.03656, 0.3009, 0.03656, 0.3009, 0.03656, 0.3009, 0.03656, 0.3009, 0.03656, 0.3009, 0.03656, 0.3009, 0.03656, 0.3009, 0.03656, 0.3009, 0.03656, 0.3009, 0.03656, 0.3009, 0.03656, 0.3009, 0.03768, 0.3279, 0.03768, 0.3279, 0.03768, 0.3279, 0.03768, 0.3279, 0.03768, 0.3279, 0.03768, 0.3279, 0.03768, 0.3279, 0.03768, 0.3279, 0.03768, 0.3279, 0.03768, 0.3279, 0.03768, 0.3279, 0.03768, 0.3279, 0.03768, 0.3279, 0.03768, 0.3279, 0.03768, 0.3279, 0.03768, 0.3279, 0.03768, 0.3279, 0.03768, 0.3279, 0.03768, 0.3279, 0.03768, 0.3279, 0.03768, 0.3279, 0.03768, 0.3279, 0.03768, 0.3279, 0.03768, 0.3279, 0.03768, 0.3279, 0.03768, 0.3279, 0.03768, 0.3279, 0.03768, 0.3279, 0.03768, 0.3279, 0.03768, 0.3279, 0.03768, 0.3279, 0.03768, 0.3279, 0.03768, 0.3279, 0.03656, 0.3009, 0.03656, 0.3009, 0.03656, 0.3009, 0.03656, 0.3009, 0.03656, 0.3009, 0.03656, 0.3009, 0.03656, 0.3009, 0.03656, 0.3009, 0.03656, 0.3009, 0.03656, 0.3009, 0.03656, 0.3009, 0.03656, 0.3009, 0.03656, 0.3009, 0.03656, 0.3009, 0.03768, 0.3279, 0.03656, 0.3009, 0.03656, 0.3009, 0.03656, 0.3009, 0.03656, 0.3009, 0.03656, 0.3009, 0.03656, 0.3009, 0.03656, 0.3009, 0.03656, 0.3009, 0.03656, 0.326, 0.03656, 0.326, 0.03656, 0.326, 0.03656, 0.326, 0.03656, 0.326, 0.03656, 0.326, 0.03656, 0.326, 0.03656, 0.326, 0.03656, 0.3009, 0.03656, 0.3009, 0.03656, 0.3009, 0.03656, 0.3009, 0.03656, 0.326, 0.03656, 0.326, 0.03656, 0.326, 0.03656, 0.326, 0.03656, 0.326, 0.03656, 0.326, 0.03656, 0.326, 0.03656, 0.326, 0.03656, 0.3009, 0.03656, 0.3009, 0.03656, 0.3009, 0.03656, 0.3009, 0.03656, 0.3009, 0.03656, 0.3009, 0.03656, 0.3009, 0.03656, 0.3009, 0.03656, 0.3009, 0.03656, 0.3009, 0.03656, 0.3009, 0.03656, 0.3009, 0.03656, 0.326, 0.03656, 0.326, 0.03656, 0.326, 0.03656, 0.326, 0.03656, 0.326, 0.03656, 0.326, 0.03656, 0.326, 0.03656, 0.326, 0.03656, 0.326, 0.03656, 0.326, 0.03656, 0.326, 0.03656, 0.326, 0.03656, 0.3009, 0.03656, 0.3009, 0.03656, 0.3009, 0.03656, 0.3009, 0.03656, 0.3009, 0.03656, 0.3009, 0.03656, 0.3009, 0.03656, 0.3009, 0.03656, 0.3009, 0.03656, 0.3009, 0.03656, 0.3009, 0.03656, 0.3009, 0.03656, 0.3009, 0.03656, 0.3009, 0.03656, 0.3009, 0.03768, 0.3279, 0.03768, 0.3279, 0.03768, 0.3279, 0.03768, 0.3279, 0.03768, 0.3279, 0.03656, 0.3009, 0.03656, 0.3009, 0.03656, 0.3009, 0.03656, 0.3009, 0.03768, 0.3279, 0.03768, 0.3279, 0.03768, 0.3279, 0.03768, 0.3279, 0.03656, 0.3009, 0.03656, 0.3009, 0.03656, 0.3009, 0.03656, 0.3009, 0.03656, 0.3009, 0.03656, 0.3009, 0.03656, 0.3009, 0.03656, 0.3009, 0.03656, 0.3009, 0.03656, 0.3009, 0.03656, 0.3009, 0.03656, 0.3009, 0.03656, 0.3009, 0.03656, 0.3009, 0.03656, 0.3009, 0.03768, 0.3279, 0.03768, 0.3279, 0.03768, 0.3279, 0.03768, 0.3279, 0.03768, 0.3279, 0.03768, 0.3279, 0.03768, 0.3279, 0.03768, 0.3279, 0.03768, 0.3279, 0.03768, 0.3279, 0.03768, 0.3279, 0.03768, 0.3279, 0.03768, 0.3279, 0.03768, 0.3279, 0.03768, 0.3279, 0.03768, 0.3279, 0.03768, 0.3279, 0.03768, 0.3279, 0.03768, 0.3279, 0.03768, 0.3279, 0.03768, 0.3279, 0.03768, 0.3279, 0.03768, 0.3279, 0.03768, 0.3279, 0.03768, 0.3279, 0.03768, 0.3279, 0.03768, 0.3279, 0.03768, 0.3279, 0.03768, 0.3279, 0.03768, 0.3279, 0.03768, 0.3279, 0.03768, 0.3279, 0.03768, 0.3279, 0.03656, 0.3009, 0.03656, 0.3009, 0.03656, 0.3009, 0.03656, 0.3009, 0.03656, 0.3009, 0.03656, 0.3009, 0.03656, 0.3009, 0.03656, 0.3009, 0.03656, 0.3009, 0.03656, 0.3009, 0.03656, 0.3009, 0.03656, 0.3009, 0.03656, 0.3009, 0.03656, 0.3009, 0.03656, 0.3009, 0.03656, 0.3009, 0.03656, 0.3009, 0.03656, 0.3009, 0.03656, 0.3009, 0.03656, 0.3009, 0.03656, 0.3009, 0.03656, 0.3009, 0.03656, 0.3009, 0.03656, 0.3009, 0.03656, 0.3009, 0.03606, 0.3009, 0.03606, 0.3009, 0.03606, 0.3009, 0.03606, 0.3009, 0.03606, 0.3009, 0.03606, 0.3009, 0.03606, 0.3009, 0.03606, 0.3009, 0.03606, 0.3009, 0.03606, 0.3009])
me_mesh.materials.append(mat_lambert377)
me_mesh.materials.append(mat_lambert377_003)
me_mesh.materials.append(mat_lambert377_004)
me_mesh.use_remesh_fix_poles = True
me_mesh.use_remesh_preserve_attributes = False
me_mesh.update()
me_mesh.normals_split_custom_set([tuple(v) for v in zip(*[iter([0.0, 0.0, 1.0, 0.0, 0.0, 1.0, 0.0, 0.0, 1.0, 0.0, 0.0, 1.0, 0.0, 0.9752, 0.2212, 0.0, 0.9752, 0.2212, 0.0, 0.9752, 0.2212, 0.0, 0.9752, 0.2212, 0.0, -0.9752, 0.2212, 0.0, -0.9752, 0.2212, 0.0, -0.9752, 0.2212, 0.0, -0.9752, 0.2212, -0.9136, 0.0, 0.4067, -0.9136, 0.0, 0.4067, -0.9136, 0.0, 0.4067, -0.9136, 0.0, 0.4067, 0.9136, 0.0, 0.4067, 0.9136, 0.0, 0.4067, 0.9136, 0.0, 0.4067, 0.9136, 0.0, 0.4067, 0.0, 0.0, 1.0, 0.0, 0.0, 1.0, 0.0, 0.0, 1.0, 0.0, 0.0, 1.0, 0.0, 0.9752, 0.2212, 0.0, 0.9752, 0.2212, 0.0, 0.9752, 0.2212, 0.0, 0.9752, 0.2212, 0.0, -0.9752, 0.2212, 0.0, -0.9752, 0.2212, 0.0, -0.9752, 0.2212, 0.0, -0.9752, 0.2212, -0.9136, 0.0, 0.4067, -0.9136, 0.0, 0.4067, -0.9136, 0.0, 0.4067, -0.9136, 0.0, 0.4067, 0.9136, 0.0, 0.4067, 0.9136, 0.0, 0.4067, 0.9136, 0.0, 0.4067, 0.9136, 0.0, 0.4067, -4.881e-09, 0.0, 1.0, 0.0, 0.0, 1.0, 0.0, 0.0, 1.0, -4.881e-09, 0.0, 1.0, -0.0289, 0.9713, 0.236, -0.1354, 0.9605, 0.2431, -0.1354, 0.9605, 0.2431, -0.02846, 0.9713, 0.236, -0.02847, -0.9713, 0.236, -0.1354, -0.9605, 0.2431, -0.1354, -0.9605, 0.2431, -0.0289, -0.9713, 0.236, -0.9136, 0.0, 0.4067, -0.9136, 0.0, 0.4067, -0.9136, 0.0, 0.4067, -0.9136, 0.0, 0.4067, 0.9136, 0.0, 0.4067, 0.9136, 0.0, 0.4067, 0.9136, 0.0, 0.4067, 0.9136, 0.0, 0.4067, 0.0214, 0.9726, 0.2317, 0.0214, 0.9726, 0.2317, -0.0289, 0.9713, 0.236, -0.02846, 0.9713, 0.236, -9.38e-09, 0.0, 1.0, -9.38e-09, 0.0, 1.0, -4.881e-09, 0.0, 1.0, -4.881e-09, 0.0, 1.0, 0.0214, -0.9726, 0.2317, 0.0214, -0.9726, 0.2317, -0.02847, -0.9713, 0.236, -0.0289, -0.9713, 0.236, 3.271e-09, 0.0, 1.0, 6.474e-09, 0.0, 1.0, 6.474e-09, 0.0, 1.0, 3.271e-09, 0.0, 1.0, -0.0001587, 0.9678, 0.2518, -0.06078, 0.9666, 0.2489, -0.06078, 0.9666, 0.2489, 0.000192, 0.9678, 0.2518, 0.0001926, -0.9678, 0.2518, -0.06077, -0.9666, 0.2489, -0.06077, -0.9666, 0.2489, -0.000158, -0.9678, 0.2518, -0.9136, 0.0, 0.4067, -0.9136, 0.0, 0.4067, -0.9136, 0.0, 0.4067, -0.9136, 0.0, 0.4067, 0.9136, 0.0, 0.4067, 0.9136, 0.0, 0.4067, 0.9136, 0.0, 0.4067, 0.9136, 0.0, 0.4067, 0.08928, 0.963, 0.2544, 0.08928, 0.963, 0.2544, -0.0001587, 0.9678, 0.2518, 0.000192, 0.9678, 0.2518, 0.0, 0.0, 1.0, 0.0, 0.0, 1.0, 3.271e-09, 0.0, 1.0, 3.271e-09, 0.0, 1.0, 0.08928, -0.963, 0.2544, 0.08928, -0.963, 0.2544, 0.0001926, -0.9678, 0.2518, -0.000158, -0.9678, 0.2518, 0.0, 0.0, 1.0, 0.0, 0.0, 1.0, 0.0, 0.0, 1.0, 0.0, 0.0, 1.0, 0.0, 0.9752, 0.2212, 0.0, 0.9752, 0.2212, 0.0, 0.9752, 0.2212, 0.0, 0.9752, 0.2212, 0.0, -0.9752, 0.2212, 0.0, -0.9752, 0.2212, 0.0, -0.9752, 0.2212, 0.0, -0.9752, 0.2212, -0.9136, 0.0, 0.4067, -0.9136, 0.0, 0.4067, -0.9136, 0.0, 0.4067, -0.9136, 0.0, 0.4067, 0.9136, 0.0, 0.4067, 0.9136, 0.0, 0.4067, 0.9136, 0.0, 0.4067, 0.9136, 0.0, 0.4067, 0.0, 0.0, 1.0, 0.0, 0.0, 1.0, 0.0, 0.0, 1.0, 0.0, 0.0, 1.0, 0.0, 0.9752, 0.2212, 0.0, 0.9752, 0.2212, 0.0, 0.9752, 0.2212, 0.0, 0.9752, 0.2212, 0.0, -0.9752, 0.2212, 0.0, -0.9752, 0.2212, 0.0, -0.9752, 0.2212, 0.0, -0.9752, 0.2212, -0.9136, 0.0, 0.4067, -0.9136, 0.0, 0.4067, -0.9136, 0.0, 0.4067, -0.9136, 0.0, 0.4067, 0.9136, 0.0, 0.4067, 0.9136, 0.0, 0.4067, 0.9136, 0.0, 0.4067, 0.9136, 0.0, 0.4067, 0.0, 0.0, 1.0, 0.0, 0.0, 1.0, 0.0, 0.0, 1.0, 0.0, 0.0, 1.0, 0.0, 0.9752, 0.2212, 0.0, 0.9752, 0.2212, 0.0, 0.9752, 0.2212, 0.0, 0.9752, 0.2212, 0.0, -0.9752, 0.2212, 0.0, -0.9752, 0.2212, 0.0, -0.9752, 0.2212, 0.0, -0.9752, 0.2212, -0.9136, 0.0, 0.4067, -0.9136, 0.0, 0.4067, -0.9136, 0.0, 0.4067, -0.9136, 0.0, 0.4067, 0.9136, 0.0, 0.4067, 0.9136, 0.0, 0.4067, 0.9136, 0.0, 0.4067, 0.9136, 0.0, 0.4067, -0.0002384, -0.06539, 0.9979, -0.001569, -0.0598, 0.9982, -0.0003068, -0.06288, 0.998, 0.002395, 0.9984, 0.05707, 0.0, 0.9985, 0.05478, 0.00684, 0.9981, 0.06131, 0.0, -1.0, 0.0, 0.0, -1.0, 0.0, 0.0, -1.0, 0.0, 0.0, -1.0, 0.0, -1.0, -2.29e-06, 0.0, -1.0, -2.29e-06, 0.0, -1.0, -2.29e-06, 0.0, -1.0, -2.29e-06, 0.0, 0.979, -0.006612, 0.2038, 0.979, -0.006612, 0.2038, 0.979, -0.006612, 0.2038, 0.979, -0.006612, 0.2038, 0.8689, -0.495, 0.0, 0.8689, -0.495, 0.0, 0.8689, -0.495, 0.0, 0.8689, -0.495, 0.0, 0.0, -0.3953, 0.9186, 0.0, -0.3953, 0.9186, 0.0, -0.3953, 0.9186, 0.0, -0.3953, 0.9186, -0.8689, -0.495, 0.0, -0.8689, -0.495, 0.0, -0.8689, -0.495, 0.0, -0.8689, -0.495, 0.0, 0.0, -0.8821, 0.471, 0.0, -0.8821, 0.471, 0.0, -0.8821, 0.471, 0.0, -0.8821, 0.471, -0.2905, -0.9569, 0.0, -0.2905, -0.9569, 0.0, -0.2905, -0.9569, 0.0, -0.2905, -0.9569, 0.0, 0.3489, -0.9362, 0.04307, 0.3489, -0.9362, 0.04307, 0.3489, -0.9362, 0.04307, 0.3489, -0.9362, 0.04307, 1.575e-08, -0.05712, 0.9984, 1.575e-08, -0.05712, 0.9984, 1.575e-08, -0.05712, 0.9984, 1.575e-08, -0.05712, 0.9984, 1.575e-08, -0.05712, 0.9984, 0.0, 0.9994, -0.03537, 0.0, 0.9994, -0.03537, 0.0, 0.9994, -0.03537, 0.0, 0.9994, -0.03537, 0.0, -1.0, 0.0, 0.0, -1.0, 0.0, 0.0, -1.0, 0.0, 0.0, -1.0, 0.0, -1.0, -7.796e-08, 0.0, -1.0, -7.796e-08, 0.0, -1.0, -7.796e-08, 0.0, -1.0, -7.796e-08, 0.0, -1.0, -7.796e-08, 0.0, 1.0, -2.504e-07, 0.0, 1.0, -2.504e-07, 0.0, 1.0, -2.504e-07, 0.0, 1.0, -2.504e-07, 0.0, 0.8689, -0.495, 0.0, 0.8689, -0.495, 0.0, 0.8689, -0.495, 0.0, 0.8689, -0.495, 0.0, 0.0, -0.3953, 0.9186, 0.0, -0.3953, 0.9186, 0.0, -0.3953, 0.9186, 0.0, -0.3953, 0.9186, -0.8689, -0.495, 0.0, -0.8689, -0.495, 0.0, -0.8689, -0.495, 0.0, -0.8689, -0.495, 0.0, 0.0, -0.8821, 0.471, 0.0, -0.8821, 0.471, 0.0, -0.8821, 0.471, 0.0, -0.8821, 0.471, -0.2905, -0.9569, 0.0, -0.2905, -0.9569, 0.0, -0.2905, -0.9569, 0.0, -0.2905, -0.9569, 0.0, 0.2905, -0.9569, 0.0, 0.2905, -0.9569, 0.0, 0.2905, -0.9569, 0.0, 0.2905, -0.9569, 0.0, 0.0, 0.0, 1.0, 0.0, 0.0, 1.0, 0.0, 0.0, 1.0, 0.0, 0.0, 1.0, 0.0, 1.0, 0.0, 0.0, 1.0, 0.0, 0.0, 1.0, 0.0, 0.0, 1.0, 0.0, 0.0, -1.0, 0.0, 0.0, -1.0, 0.0, 0.0, -1.0, 0.0, 0.0, -1.0, 0.0, 0.0, 0.0, 1.0, 0.0, 0.0, 1.0, 0.0, 0.0, 1.0, 0.0, 0.0, 1.0, 0.0, 0.0, 1.0, 0.0, 0.0, 1.0, 0.0, 0.0, 1.0, 0.0, 0.0, 1.0, 0.0, 0.0, 1.0, 0.0, 0.0, 1.0, 0.0, 0.0, 1.0, 0.0, 0.0, 1.0, 0.0, 0.0, 1.0, 0.0, 0.0, 1.0, 0.0, 0.0, 1.0, 0.0, 0.0, 1.0, 0.0, 0.0, 1.0, 0.0, 0.0, 1.0, 0.0, 0.0, 1.0, 0.0, 0.0, 1.0, 0.0, 0.0, 1.0, 0.0, 0.0, 1.0, 0.0, 0.0, 1.0, 0.0, 0.0, 1.0, 0.0, 0.0, 1.0, 0.0, 0.0, 1.0, 0.0, 0.0, 1.0, 0.0, 0.0, 1.0, 0.0, 0.0, 1.0, 0.0, 0.0, 1.0, 0.0, 0.0, 1.0, 0.0, 0.0, 1.0, 0.0, 0.0, 1.0, 0.0, 0.0, 1.0, 0.9839, 0.005129, 0.1786, 0.9839, 0.005129, 0.1786, 0.9839, 0.005129, 0.1786, 0.9839, 0.005129, 0.1786, 0.0, -1.0, 0.0, 0.0, -1.0, 0.0, 0.0, -1.0, 0.0, 0.0, -1.0, 0.0, -1.0, 0.0, 0.0, -1.0, 0.0, 0.0, -1.0, 0.0, 0.0, -1.0, 0.0, 0.0, 0.0, 1.0, -1.924e-06, 0.0, 1.0, -1.924e-06, 0.0, 1.0, -1.924e-06, 0.0, 1.0, -1.924e-06, 0.0, -1.0, 0.0, 0.0, -1.0, 0.0, 0.0, -1.0, 0.0, 0.0, -1.0, 0.0, -1.0, 0.0, 0.0, -1.0, 0.0, 0.0, -1.0, 0.0, 0.0, -1.0, 0.0, 0.0, 0.0, 1.0, 0.0, 0.0, 1.0, 0.0, 0.0, 1.0, 0.0, 0.0, 1.0, 0.0, 1.0, 0.0, 0.0, 1.0, 0.0, 0.0, 1.0, 0.0, 0.0, 1.0, 0.0, 0.0, 1.0, 0.0, 0.0, 1.0, 0.0, 0.0, 1.0, 0.0, 0.0, 0.0, -1.0, 0.0, 0.0, -1.0, 0.0, 0.0, -1.0, 0.0, 0.0, -1.0, 0.0, 2.472e-08, 0.0, 1.0, 2.472e-08, 0.0, 1.0, 2.472e-08, 0.0, 1.0, 2.472e-08, 0.0, 1.0, 0.0, 0.0, 1.0, 0.0, 0.0, 1.0, 0.0, 0.0, 1.0, -1.978e-08, 0.0, 1.0, -1.978e-08, 0.0, 1.0, -1.978e-08, 0.0, 1.0, -1.978e-08, 0.0, 1.0, 0.0, 0.0, 1.0, 0.0, 0.0, 1.0, 0.0, 0.0, 1.0, 0.0, 0.0, 1.0, 0.0, 0.0, 1.0, 0.0, 0.0, 1.0, 0.0, 0.0, 1.0, 0.0, 0.0, 1.0, 0.0, 0.0, 1.0, -1.978e-08, 0.0, 1.0, -1.978e-08, 0.0, 1.0, -1.978e-08, 0.0, 1.0, -1.978e-08, 0.0, 1.0, 0.0, 0.0, 1.0, 0.0, 0.0, 1.0, 0.0, 0.0, 1.0, 0.0, 0.0, 1.0, 0.0, 0.0, 1.0, -0.4215, 0.2517, 0.8712, -0.4215, 0.2517, 0.8712, -0.4215, 0.2517, 0.8712, -0.9978, 0.007313, 0.06535, -0.9978, 0.007313, 0.06535, -0.9978, 0.007313, 0.06535, -0.9978, 0.007313, 0.06535, 0.0, 1.0, 0.0, 0.0, 1.0, 0.0, 0.0, 1.0, 0.0, 1.0, 0.0, 0.0, 1.0, 0.0, 0.0, 1.0, 0.0, 0.0, 1.0, 0.0, 0.0, 0.0, -1.0, -4.026e-07, 0.0, -1.0, -4.026e-07, 0.0, -1.0, -4.026e-07, 0.0, -1.0, -4.026e-07, 0.0, 1.0, 0.0, 0.0, 1.0, 0.0, 0.0, 1.0, 0.0, 0.0, 1.0, 0.0, 1.0, 0.0, 0.0, 1.0, 0.0, 0.0, 1.0, 0.0, 0.0, 1.0, 0.0, 0.0, 0.0, -1.0, 0.0, 0.0, -1.0, 0.0, 0.0, -1.0, 0.0, 0.0, -1.0, 0.0, -1.0, 5.061e-07, 0.0, -1.0, 6.273e-07, 0.0, -1.0, 6.273e-07, 0.0, -1.0, 7.974e-08, 0.0, 3.322e-08, 0.0, 1.0, 4.922e-08, 0.0, 1.0, 6.207e-08, 0.0, 1.0, 6.401e-08, 0.0, 1.0, 4.914e-08, 0.0, 1.0, 3.323e-08, 0.0, 1.0, 3.323e-08, 0.0, 1.0, 4.914e-08, 0.0, 1.0, -3.998e-09, 0.0, 1.0, -3.398e-09, 0.0, 1.0, -3.398e-09, 0.0, 1.0, -3.998e-09, 0.0, 1.0, -1.455e-09, 0.0, 1.0, -1.363e-09, 0.0, 1.0, -4.309e-09, 0.0, 1.0, -2.541e-09, 0.0, 1.0, -2.541e-09, 0.0, 1.0, -4.309e-09, 0.0, 1.0, 4.922e-08, 0.0, 1.0, 3.322e-08, 0.0, 1.0, 3.194e-08, 0.0, 1.0, 4.736e-08, 0.0, 1.0, 0.0, 0.0, 1.0, 0.0, 0.0, 1.0, 0.0, 0.0, 1.0, 0.0, 0.0, 1.0, 0.0, 0.0, 1.0, 0.0, 0.0, 1.0, 4.975e-09, 0.0, 1.0, 6.935e-09, 0.0, 1.0, 6.935e-09, 0.0, 1.0, 4.975e-09, 0.0, 1.0, 5.024e-08, 0.0, 1.0, 4.351e-08, 0.0, 1.0, 4.351e-08, 0.0, 1.0, 5.024e-08, 0.0, 1.0, 5.815e-08, 0.0, 1.0, 5.704e-08, 0.0, 1.0, 4.736e-08, 0.0, 1.0, 3.194e-08, 0.0, 1.0, 5.704e-08, 0.0, 1.0, 5.815e-08, 0.0, 1.0, 0.0, 0.0, 1.0, 0.0, 0.0, 1.0, -1.363e-09, 0.0, 1.0, -1.455e-09, 0.0, 1.0, 6.401e-08, 0.0, 1.0, 6.207e-08, 0.0, 1.0, 0.0, 0.0, 1.0, 0.0, 0.0, 1.0, 0.0, 0.0, 1.0, 0.0, 0.0, 1.0, 0.0, 0.0, 1.0, 0.0, 0.0, 1.0, 0.0, 0.0, 1.0, 0.0, 0.0, 1.0, -1.0, 0.0, 0.0, -1.0, 0.0, 0.0, -1.0, 0.0, 0.0, -1.0, 0.0, 0.0, 0.0, 1.0, 0.0, 0.0, 1.0, 0.0, 0.0, 1.0, 0.0, 0.0, 1.0, 0.0, 0.9947, 0.01398, 0.1021, 0.9947, 0.01398, 0.1021, 0.9947, 0.01398, 0.1021, 0.9947, 0.01398, 0.1021, -0.01405, -0.9957, 0.09169, -0.01405, -0.9957, 0.09169, -0.01405, -0.9957, 0.09169, -0.01405, -0.9957, 0.09169, -0.04436, 0.9746, 0.2195, -0.04436, 0.9746, 0.2195, -0.04436, 0.9746, 0.2195, -0.04436, 0.9746, 0.2195, 1.0, 0.0, 0.0, 1.0, 0.0, 0.0, 1.0, 0.0, 0.0, 1.0, 0.0, 0.0, 0.01616, -0.9943, 0.1055, 0.01616, -0.9943, 0.1055, 0.01616, -0.9943, 0.1055, 0.01616, -0.9943, 0.1055, -1.0, 0.0, 0.0, -1.0, 0.0, 0.0, -1.0, 0.0, 0.0, -1.0, 0.0, 0.0, -0.0163, 0.9942, 0.1063, -0.0163, 0.9942, 0.1063, -0.0163, 0.9942, 0.1063, -0.0163, 0.9942, 0.1063, 0.9957, -0.01615, 0.09093, 0.9957, -0.01615, 0.09093, 0.9957, -0.01615, 0.09093, 0.9957, -0.01615, 0.09093, 0.02638, -0.9847, 0.1722, 0.02638, -0.9847, 0.1722, 0.02638, -0.9847, 0.1722, 0.02638, -0.9847, 0.1722, -1.0, 0.0, 0.0, -1.0, 0.0, 0.0, -1.0, 0.0, 0.0, -1.0, 0.0, 0.0, 0.01009, -0.9978, 0.06585, 0.01009, -0.9978, 0.06585, 0.01009, -0.9978, 0.06585, 0.01009, -0.9978, 0.06585, -0.9985, 0.00947, 0.05332, -0.9985, 0.00947, 0.05332, -0.9985, 0.00947, 0.05332, -0.9985, 0.00947, 0.05332, -0.01803, 0.9929, 0.1177, -0.01803, 0.9929, 0.1177, -0.01803, 0.9929, 0.1177, -0.01803, 0.9929, 0.1177, 1.0, 0.0, 0.0, 1.0, 0.0, 0.0, 1.0, 0.0, 0.0, 1.0, 0.0, 0.0, 0.0, -0.9894, 0.1454, 0.0, -0.9894, 0.1454, 0.0, -0.9894, 0.1454, 0.0, -0.9894, 0.1454, -0.6621, 0.7494, 4.288e-06, -0.6621, 0.7494, 4.288e-06, -0.6621, 0.7494, 4.288e-06, -0.6621, 0.7494, 4.288e-06, 0.251, 0.8155, 0.5216, 0.251, 0.8155, 0.5216, 0.251, 0.8155, 0.5216, 0.6621, 0.7494, 3.752e-06, 0.6621, 0.7494, 3.752e-06, 0.6621, 0.7494, 3.752e-06, 0.6621, 0.7494, 3.752e-06, 0.0, -0.9894, 0.1454, 0.0, -0.9894, 0.1454, 0.0, -0.9894, 0.1454, 0.0, -0.9894, 0.1454, -0.6621, 0.7494, 3.752e-06, -0.6621, 0.7494, 3.752e-06, -0.6621, 0.7494, 3.752e-06, -0.6621, 0.7494, 3.752e-06, 0.008446, 0.975, 0.2221, 0.008446, 0.975, 0.2221, 0.008446, 0.975, 0.2221, 0.008446, 0.975, 0.2221, 0.6088, 0.7859, 0.1082, 0.6088, 0.7859, 0.1082, 0.6088, 0.7859, 0.1082, 0.6088, 0.7859, 0.1082, 0.0, 0.9891, 0.1476, 0.0, 0.9891, 0.1476, 0.0, 0.9891, 0.1476, 0.0, 0.9891, 0.1476, 0.0, 0.9891, 0.1476, 0.8265, -0.5629, 2.682e-06, 0.8265, -0.5629, 2.682e-06, 0.8265, -0.5629, 2.682e-06, 0.8265, -0.5629, 2.682e-06, 0.0, -0.9891, 0.1476, 0.0, -0.9891, 0.1476, 0.0, -0.9891, 0.1476, 0.0, -0.9891, 0.1476, -0.6614, -0.75, 2.146e-06, -0.6614, -0.75, 2.146e-06, -0.6614, -0.75, 2.146e-06, -0.6614, -0.75, 2.146e-06, 0.0, 0.9891, 0.1476, 0.0, 0.9891, 0.1476, 0.0, 0.9891, 0.1476, 0.0, 0.9891, 0.1476, 0.0, 0.9891, 0.1476, 0.6614, -0.75, 2.146e-06, 0.6614, -0.75, 2.146e-06, 0.6614, -0.75, 2.146e-06, 0.6614, -0.75, 2.146e-06, 0.0, -0.9891, 0.1476, 0.0, -0.9891, 0.1476, 0.0, -0.9891, 0.1476, 0.0, -0.9891, 0.1476, -0.705, -0.7007, 0.1101, -0.705, -0.7007, 0.1101, -0.705, -0.7007, 0.1101, -0.705, -0.7007, 0.1101, 0.8966, 0.2933, 0.3317, 0.8966, 0.2933, 0.3317, 0.8966, 0.2933, 0.3317, 0.8519, -0.2401, 0.4654, 0.8519, -0.2401, 0.4654, 0.8519, -0.2401, 0.4654, -0.7399, 0.356, 0.5708, -0.7399, 0.356, 0.5708, -0.7399, 0.356, 0.5708, -0.8042, -0.3582, 0.4743, -0.8042, -0.3582, 0.4743, -0.8042, -0.3582, 0.4743, -1.0, 0.0, 0.0, -1.0, 0.0, 0.0, -1.0, 0.0, 0.0, -1.0, 0.0, 0.0, -1.0, 0.0, 0.0, -1.0, 0.0, 0.0, -1.0, 0.0, 0.0, -1.0, 0.0, 0.0, 2.557e-08, 0.0, 1.0, 2.557e-08, 0.0, 1.0, 2.557e-08, 0.0, 1.0, 2.557e-08, 0.0, 1.0, 0.0, 0.0, 1.0, 0.0, 0.0, 1.0, 0.0, 0.0, 1.0, 0.0, 0.0, 1.0, -0.4879, -0.2435, 0.8383, -0.4879, -0.2435, 0.8383, -0.4879, -0.2435, 0.8383, 0.0, 0.9894, 0.1454, 0.0, 0.9894, 0.1454, 0.0, 0.9894, 0.1454, 0.0, 0.9894, 0.1454, 0.0, 0.9894, 0.1454, 0.0, 0.9894, 0.1454, 0.0, 0.9894, 0.1454, -0.2398, 0.8205, 0.5189, -0.2398, 0.8205, 0.5189, -0.2398, 0.8205, 0.5189, 0.0, 0.0, 1.0, 0.0, 0.0, 1.0, 0.0, 0.0, 1.0, 0.0, 0.0, 1.0, 0.0, 0.0, 1.0, 0.0, 0.0, 1.0, 0.0, 0.0, 1.0, 0.0, 0.0, 1.0, 0.0, 0.0, 1.0, 0.0, 0.0, 1.0, 0.0, 0.0, 1.0, 0.0, 0.0, 1.0, 0.0, 0.0, 1.0, 0.0, 0.0, 1.0, 0.0, 0.0, 1.0, 0.0, 0.0, 1.0, 0.0, 0.0, 1.0, 0.0, 0.0, 1.0, 0.0, 0.0, 1.0, 0.0, 0.0, 1.0, 0.0, 0.0, 1.0, 0.0, 0.0, 1.0, -1.0, -1.859e-07, 0.0, -1.0, -1.739e-07, 0.0, -1.0, 7.974e-08, 0.0, -1.0, -1.859e-07, 0.0, -1.0, -1.739e-07, 0.0, -1.0, 5.061e-07, 0.0, -1.0, 7.974e-08, 0.0, 0.0, 0.0, 1.0, 0.0, 0.0, 1.0, 0.0, 0.0, 1.0, 0.0, 0.0, 1.0, 0.0, 0.0, 1.0, 0.0, 0.0, 1.0, 1.0, 0.0, 0.0, 1.0, 0.0, 0.0, 1.0, 0.0, 0.0, 1.0, 0.0, 0.0, 1.0, 0.0, 0.0, 1.0, 0.0, 0.0, 0.0, 1.0, 0.0, 0.0, 1.0, 0.0, 0.0, 1.0, 0.0, 0.0, 1.0, 0.0, 0.0, 1.0, 0.0, 0.0, 1.0, 0.0, -0.2147, 0.8308, 0.5135, -0.2147, 0.8308, 0.5135, -0.2147, 0.8308, 0.5135, 0.3376, 0.6721, 0.659, 0.3376, 0.6721, 0.659, 0.3376, 0.6721, 0.659, 0.00897, 0.998, 0.06334, 0.002395, 0.9984, 0.05707, 0.00684, 0.9981, 0.06131, 0.00897, 0.998, 0.06334, 0.02057, 0.9992, -0.03536, 0.02057, 0.9992, -0.03536, 0.02057, 0.9992, -0.03536, 0.02057, 0.9992, -0.03536, -0.001569, -0.0598, 0.9982, -0.001176, -0.05712, 0.9984, -0.001176, -0.05712, 0.9984, -0.0003068, -0.06288, 0.998, -0.0002384, -0.06539, 0.9979, -0.0006025, -0.06613, 0.9978, -0.0006025, -0.06613, 0.9978, -0.001569, -0.0598, 0.9982, -0.2567, -0.6926, 0.6741, -0.2567, -0.6926, 0.6741, -0.2567, -0.6926, 0.6741, -0.3525, -0.7336, 0.581, -0.3525, -0.7336, 0.581, -0.3525, -0.7336, 0.581, -9.496e-08, -2.456e-07, -1.0, -9.496e-08, -2.456e-07, -1.0, -9.496e-08, -2.456e-07, -1.0, -9.496e-08, -2.456e-07, -1.0, -9.496e-08, -2.456e-07, -1.0, 0.01373, -0.0008484, -0.9999, 0.01373, -0.0008484, -0.9999, 0.01373, -0.0008484, -0.9999, 0.01373, -0.0008484, -0.9999, -1.153e-07, -1.697e-07, -1.0, -1.153e-07, -1.697e-07, -1.0, -1.153e-07, -1.697e-07, -1.0, -1.153e-07, -1.697e-07, -1.0, -0.9956, -0.0001486, -0.09393, -0.9997, -0.01902, -0.01392, -0.9962, -0.001839, -0.08679, 0.0, -1.0, 0.0, 0.0, -1.0, 0.0, 0.0, -1.0, 0.0, 0.0, -1.0, 0.0, 1.0, 0.0, 0.0, 1.0, 0.0, 0.0, 1.0, 0.0, 0.0, 1.0, 0.0, 0.0, -3.8e-14, 1.0, -5.101e-07, -3.8e-14, 1.0, -5.101e-07, -3.8e-14, 1.0, -5.101e-07, -3.8e-14, 1.0, -5.101e-07, -1.492e-08, -0.9885, -0.151, -1.492e-08, -0.9885, -0.151, -1.492e-08, -0.9885, -0.151, -1.492e-08, -0.9885, -0.151, 0.6641, 0.7476, -3.931e-06, 0.6641, 0.7476, -3.931e-06, 0.6641, 0.7476, -3.931e-06, 0.6641, 0.7476, -3.931e-06, -1.504e-08, 0.9885, -0.151, -1.504e-08, 0.9885, -0.151, -1.504e-08, 0.9885, -0.151, -1.504e-08, 0.9885, -0.151, -0.6434, 0.7242, -0.2482, -0.6434, 0.7242, -0.2482, -0.6434, 0.7242, -0.2482, -0.6434, 0.7242, -0.2482, 2.525e-05, 0.9874, -0.1585, 2.525e-05, 0.9874, -0.1585, 2.525e-05, 0.9874, -0.1585, 2.525e-05, 0.9874, -0.1585, 2.525e-05, 0.9874, -0.1585, -0.6634, -0.7483, -6.868e-06, -0.6634, -0.7483, -6.868e-06, -0.6634, -0.7483, -6.868e-06, -0.6634, -0.7483, -6.868e-06, -1.493e-08, -0.9882, -0.1533, -1.493e-08, -0.9882, -0.1533, -1.493e-08, -0.9882, -0.1533, -1.493e-08, -0.9882, -0.1533, 0.6634, -0.7483, -6.855e-06, 0.6634, -0.7483, -6.855e-06, 0.6634, -0.7483, -6.855e-06, 0.6634, -0.7483, -6.855e-06, -0.01133, -0.00236, -0.9999, -0.01133, -0.00236, -0.9999, -0.01133, -0.00236, -0.9999, -0.01133, -0.00236, -0.9999, -6.915e-08, -2.037e-07, -1.0, -6.915e-08, -2.037e-07, -1.0, -6.915e-08, -2.037e-07, -1.0, -6.915e-08, -2.037e-07, -1.0, -0.9999, 0.0113, 0.0, -0.9999, 0.0113, 0.0, -0.9999, 0.0113, 0.0, -0.9997, -0.01902, -0.01392, -0.9998, -0.02229, 0.0, -0.9962, -0.001839, -0.08679, 0.1624, -0.6954, 0.7, 0.1376, -0.6916, 0.7091, -0.7975, -0.0638, -0.6, 0.7533, 0.0007682, 0.6577, 0.1374, -0.6903, 0.7104, 0.1629, -0.6949, 0.7005, 0.7533, 0.0007682, 0.6577, 0.7521, 0.001042, 0.659, 0.1374, -0.6903, 0.7104, 1.862e-07, -0.05496, 0.9985, 1.862e-07, -0.05496, 0.9985, 1.862e-07, -0.05496, 0.9985, 1.862e-07, -0.05496, 0.9985, -3.045e-09, 0.9998, -0.01946, -3.045e-09, 0.9998, -0.01946, -3.045e-09, 0.9998, -0.01946, -3.045e-09, 0.9998, -0.01946, 0.0, -1.0, 0.0, 0.0, -1.0, 0.0, 0.0, -1.0, 0.0, 0.0, -1.0, 0.0, -1.0, 5.81e-07, 0.0, -1.0, 5.81e-07, 0.0, -1.0, 5.81e-07, 0.0, -1.0, 5.81e-07, 0.0, 1.0, 2.741e-06, 0.0, 1.0, 2.741e-06, 0.0, 1.0, 2.741e-06, 0.0, 1.0, 2.741e-06, 0.0, 0.8701, -0.4929, 0.0, 0.8701, -0.4929, 0.0, 0.8701, -0.4929, 0.0, 0.8701, -0.4929, 0.0, 1.469e-07, -0.3825, 0.9239, 1.469e-07, -0.3825, 0.9239, 1.469e-07, -0.3825, 0.9239, 1.469e-07, -0.3825, 0.9239, -0.8701, -0.4929, 0.0, -0.8701, -0.4929, 0.0, -0.8701, -0.4929, 0.0, -0.8701, -0.4929, 0.0, 9.577e-08, -0.8744, 0.4852, 9.577e-08, -0.8744, 0.4852, 9.577e-08, -0.8744, 0.4852, 9.577e-08, -0.8744, 0.4852, -0.292, -0.9564, 0.0, -0.292, -0.9564, 0.0, -0.292, -0.9564, 0.0, -0.292, -0.9564, 0.0, 0.292, -0.9564, 0.0, 0.292, -0.9564, 0.0, 0.292, -0.9564, 0.0, 0.292, -0.9564, 0.0, 0.0, 1.0, 0.0, 0.0, 1.0, 0.0, 0.0, 1.0, 0.0, 0.0, 1.0, 0.0, 1.0, 0.0, 0.0, 1.0, 0.0, 0.0, 1.0, 0.0, 0.0, 1.0, 0.0, 0.0, -8.28e-14, -1.0, -5.051e-07, -8.28e-14, -1.0, -5.051e-07, -8.28e-14, -1.0, -5.051e-07, -8.28e-14, -1.0, -5.051e-07, -0.8066, -0.416, 0.4199, -0.8066, -0.416, 0.4199, -0.8066, -0.416, 0.4199, 1.564e-07, -1.705e-07, 1.0, 1.564e-07, -1.705e-07, 1.0, 1.564e-07, -1.705e-07, 1.0, 1.564e-07, -1.705e-07, 1.0, 1.564e-07, -1.705e-07, 1.0, 1.777e-08, -1.052e-07, 1.0, 1.777e-08, -1.052e-07, 1.0, 1.777e-08, -1.052e-07, 1.0, 1.777e-08, -1.052e-07, 1.0, 1.844e-07, -1.697e-07, 1.0, 1.844e-07, -1.697e-07, 1.0, 1.844e-07, -1.697e-07, 1.0, 1.844e-07, -1.697e-07, 1.0, 1.0, 0.0, 0.0, 1.0, 0.0, 0.0, 1.0, 0.0, 0.0, 0.0, -1.0, 0.0, 0.0, -1.0, 0.0, 0.0, -1.0, 0.0, 0.0, -1.0, 0.0, -1.0, 0.0, 0.0, -1.0, 0.0, 0.0, -1.0, 0.0, 0.0, -1.0, 0.0, 0.0, 2.675e-13, 1.0, 8.976e-07, 2.675e-13, 1.0, 8.976e-07, 2.675e-13, 1.0, 8.976e-07, 2.675e-13, 1.0, 8.976e-07, 2.514e-08, -0.9885, 0.151, 2.514e-08, -0.9885, 0.151, 2.514e-08, -0.9885, 0.151, 2.514e-08, -0.9885, 0.151, -0.6641, 0.7476, 3.37e-06, -0.6641, 0.7476, 3.37e-06, -0.6641, 0.7476, 3.37e-06, -0.6641, 0.7476, 3.37e-06, 3.209e-08, 0.9885, 0.151, 3.209e-08, 0.9885, 0.151, 3.209e-08, 0.9885, 0.151, 3.209e-08, 0.9885, 0.151, 0.6434, 0.7242, 0.2482, 0.6434, 0.7242, 0.2482, 0.6434, 0.7242, 0.2482, 0.6434, 0.7242, 0.2482, 2.968e-08, 0.9882, 0.1532, 2.968e-08, 0.9882, 0.1532, 2.968e-08, 0.9882, 0.1532, 2.968e-08, 0.9882, 0.1532, 2.968e-08, 0.9882, 0.1532, 0.6634, -0.7483, 6.745e-06, 0.6634, -0.7483, 6.745e-06, 0.6634, -0.7483, 6.745e-06, 0.6634, -0.7483, 6.745e-06, 3.143e-08, -0.9882, 0.1533, 3.143e-08, -0.9882, 0.1533, 3.143e-08, -0.9882, 0.1533, 3.143e-08, -0.9882, 0.1533, -0.6634, -0.7483, 6.745e-06, -0.6634, -0.7483, 6.745e-06, -0.6634, -0.7483, 6.745e-06, -0.6634, -0.7483, 6.745e-06, 3.72e-07, -1.27e-07, 1.0, 3.72e-07, -1.27e-07, 1.0, 3.72e-07, -1.27e-07, 1.0, 3.72e-07, -1.27e-07, 1.0, 2.984e-08, -1.087e-07, 1.0, 2.984e-08, -1.087e-07, 1.0, 2.984e-08, -1.087e-07, 1.0, 2.984e-08, -1.087e-07, 1.0, -1.0, 0.0, 0.0, -1.0, 0.0, 0.0, -1.0, 0.0, 0.0, -1.0, 0.0, 0.0, -1.0, -1.882e-08, 0.0, -1.0, -1.882e-08, 0.0, -1.0, -1.882e-08, 0.0, -1.0, -1.882e-08, 0.0, -0.8051, 0.4286, 0.4099, -0.8051, 0.4286, 0.4099, -0.8051, 0.4286, 0.4099, 1.0, 0.0, 0.0, 1.0, 0.0, 0.0, 1.0, 0.0, 0.0, 1.0, 2.631e-07, 0.0, 1.0, 2.631e-07, 0.0, 1.0, 2.631e-07, 0.0, -1.619e-07, 5.054e-08, -1.0, -1.619e-07, 5.054e-08, -1.0, -1.619e-07, 5.054e-08, -1.0, -1.65e-07, 6.316e-08, -1.0, -1.65e-07, 6.316e-08, -1.0, -1.619e-07, 5.054e-08, -1.0, -1.65e-07, 6.316e-08, -1.0, -1.65e-07, 6.316e-08, -1.0, -1.732e-07, 9.721e-08, -1.0, -1.732e-07, 9.721e-08, -1.0])] * 3)])

# ---- objects
ob_sm_bld_apartment_01 = bpy.data.objects.new('SM_Bld_Apartment_01', me_mesh)

# ---- transforms, parenting, visibility, modifiers, constraints
ob_sm_bld_apartment_01.location = (0.0, 0.0, 0.0)
ob_sm_bld_apartment_01.rotation_euler = (1.571, -0.0, 0.0)
ob_sm_bld_apartment_01.scale = (0.01, 0.01, 0.01)
ob_sm_bld_apartment_01.color = (0.8, 0.8, 0.8, 1.0)

# ---- collection membership
col_collection.objects.link(ob_sm_bld_apartment_01)

# ---- scene / render settings (as saved in the file)
scene.frame_start = 1; scene.frame_end = 250; scene.frame_set(1)
scene.render.engine = 'BLENDER_EEVEE_NEXT'
scene.cycles.use_denoising = False
scene.cycles.samples = 128
scene.cycles.sampling_pattern = 'TABULATED_SOBOL'
scene.cycles.use_adaptive_sampling = False
scene.cycles.use_light_tree = False
scene.view_settings.view_transform = 'Filmic'
bpy.context.view_layer.update()

# ---- added for rendering (the .blend has no active camera and no usable light): camera, sun
cam_auto = bpy.data.cameras.new('AutoCamera')
cam_auto.lens = 50.0
cam_auto.sensor_width = 36.0
cam_auto.clip_end = 1000.0
ob_auto_camera = bpy.data.objects.new('AutoCamera', cam_auto)
scene.collection.objects.link(ob_auto_camera)
ob_auto_camera.location = (0.210045, -0.198969, 0.163036)
ob_auto_camera.rotation_euler = (1.09748, -7.21219e-08, 0.694738)
scene.camera = ob_auto_camera
light_auto_sun = bpy.data.lights.new('AutoSun', 'SUN')
light_auto_sun.energy = 3.0
light_auto_sun.angle = 0.0523599
ob_auto_sun = bpy.data.objects.new('AutoSun', light_auto_sun)
scene.collection.objects.link(ob_auto_sun)
ob_auto_sun.rotation_euler = (0.872665, 0.174533, 0.523599)
bpy.context.view_layer.update()
